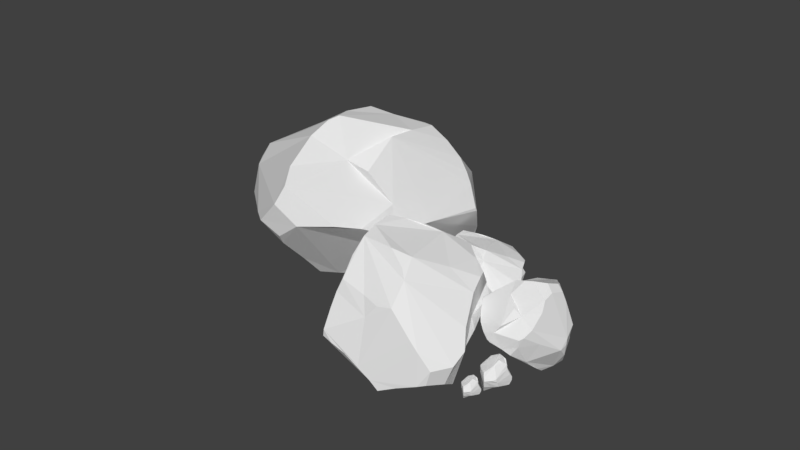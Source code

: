# Source: rocas.blend  (saved by Blender 2.79.0; exported with 4.5.12 LTS)
import bpy
from mathutils import Matrix  # noqa: F401  (used for matrix-valued properties, if any)

bpy.ops.wm.read_factory_settings(use_empty=True)
scene = bpy.context.scene
scene.name = 'Scene'

# ---- collections
col_collection_1 = bpy.data.collections.new('Collection 1'); scene.collection.children.link(col_collection_1)

# ---- world
world_world = bpy.data.worlds.new('World'); scene.world = world_world
world_world.color = (0.05088, 0.05088, 0.05088)
world_world.use_sun_shadow = False
world_world.sun_shadow_jitter_overblur = 0.0
world_world.cycles.sampling_method = 'MANUAL'

# ---- meshes
me_cube_006 = bpy.data.meshes.new('Cube.006')
me_cube_006.from_pydata([(-0.3811, -0.7479, -0.5841), (-0.7214, -0.3315, -0.3455), (-0.4597, -0.4355, 0.7669), (-0.4484, -0.4071, 0.8006), (-0.5236, -0.3502, 0.7578), (-0.4382, 0.4852, 0.6838), (-0.4549, 0.6288, 0.4789), (0.705, -0.2953, -0.3813), (0.3885, -0.717, 0.5216), (0.5473, -0.5906, 0.3352), (0.8638, 0.2945, -0.2821), (0.5705, 0.3756, 0.6671), (0.6227, 0.3313, 0.5918), (-0.4038, -0.06654, -0.8088), (-0.8756, -0.1301, -0.311), (-0.7243, 0.389, -0.2748), (-0.8468, -0.09048, 0.06173), (-0.7748, -0.1249, 0.3782), (-0.3518, 0.8342, -0.04195), (-0.3753, 0.8213, -0.06305), (-0.03758, 0.7223, -0.336), (0.1519, 0.4214, 0.9105), (-0.2341, 0.8344, 0.3497), (0.8129, 0.2435, -0.02888), (0.4024, -0.1126, -0.8836), (0.4174, -0.661, -0.1392), (0.1461, -0.3138, -0.8847), (0.2568, -0.6749, -0.2763), (0.006633, -0.4886, 0.9744), (0.2439, -0.7673, -0.05357), (-0.0006342, -0.9628, 0.05665), (-0.08267, -0.9443, -0.08844), (-0.04402, -0.9344, 0.229), (-0.1387, -0.9194, -0.2757), (0.2562, 0.2774, 0.9767), (0.21, -0.01919, 0.9794), (0.2342, -0.09434, 0.9661), (0.1518, -0.2152, 0.9851), (0.09949, -0.3485, 0.982), (-0.7021, 0.3099, 0.02239), (-0.2776, 0.8424, 0.2145), (-0.399, -0.531, -0.6317), (-0.564, -0.5605, -0.4487), (0.5403, -0.5209, 0.4922), (0.4061, 0.5478, -0.5894), (0.5605, 0.4634, -0.6219), (0.6982, 0.2647, 0.38), (-0.3984, -0.2339, -0.7235), (-0.4767, -0.03077, -0.7457), (-0.6286, 0.03129, -0.6143), (-0.807, 0.1518, -0.4062), (-0.6477, -0.2094, 0.686), (-0.5845, -0.2839, 0.7267), (-0.6797, -0.1881, 0.6513), (-0.5482, 0.5017, 0.5172), (-0.5697, 0.6141, -0.1539), (0.1877, 0.5989, -0.579), (0.09201, 0.654, -0.467), (0.01665, 0.6141, 0.8518), (0.09595, 0.5107, 0.8808), (0.00407, 0.6808, 0.8148), (0.1841, 0.6931, 0.6568), (-0.09103, 0.7537, 0.6731), (0.3373, 0.6858, 0.4967), (-0.1817, 0.8119, 0.4978), (0.5136, 0.4489, 0.1651), (0.4336, 0.5896, 0.05241), (0.2379, 0.6424, -0.242), (0.5469, -0.05086, -0.8344), (0.643, -0.005317, -0.8043), (0.7153, 0.05909, -0.7616), (0.7248, 0.2685, -0.6731), (0.8737, 0.2131, -0.4828), (0.8293, -0.0088, -0.6205), (0.7553, -0.1864, -0.4769), (0.4649, 0.2957, 0.7953), (0.5681, -0.05262, 0.5599), (0.5938, -0.5418, 0.2086), (0.5837, -0.5729, -0.1228), (0.05957, -0.4583, -0.7824), (-0.05579, -0.6152, -0.6939), (-0.1582, -0.7593, -0.6306), (-0.2445, -0.841, -0.582), (-0.195, -0.8835, -0.52), (-0.08856, -0.6444, 0.9556), (-0.2756, -0.5366, 0.8848), (-0.01005, -0.811, 0.7643), (-0.4774, -0.5052, 0.5736), (0.05661, -0.9209, 0.5839), (0.004258, -0.9507, 0.3446), (0.01674, 0.3786, -0.6587), (-0.1088, 0.0276, -0.8938), (0.08532, -0.1334, -0.9416), (0.2003, -0.2016, -0.9645)], [], [(29, 30, 27), (30, 31, 27), (75, 34, 36), (35, 36, 34), (54, 39, 16), (19, 18, 20), (63, 67, 20), (67, 57, 20), (42, 41, 0), (87, 2, 4), (6, 54, 5, 62), (50, 49, 48, 13, 47, 41, 42, 1, 14), (52, 51, 87), (54, 17, 53), (18, 19, 6), (55, 15, 39), (40, 18, 6), (90, 57, 56), (5, 60, 62), (62, 64, 6), (63, 22, 64), (66, 65, 23, 10, 72, 71, 45, 44, 56, 57, 67), (76, 12, 75), (76, 46, 12), (9, 88, 89, 30, 29, 25, 78, 77), (92, 93, 26, 79, 80, 81, 0, 41, 47, 13, 91), (81, 80, 79, 26, 7, 78, 25, 27, 83), (27, 33, 83), (0, 83, 33), (85, 86, 84), (87, 88, 86), (87, 89, 88), (86, 88, 8), (2, 87, 85), (56, 44, 45, 71, 70, 69, 24, 93, 92, 91, 90), (27, 31, 33), (30, 32, 31), (30, 89, 32), (25, 29, 27), (36, 35, 37), (38, 37, 28), (5, 54, 51, 3, 85, 28, 37, 35, 34, 21, 59, 58), (36, 37, 38), (14, 1, 16), (17, 54, 16), (18, 40, 20), (20, 40, 63), (40, 22, 63), (63, 66, 67), (32, 87, 53, 17, 16, 1, 42, 0, 33, 31), (3, 4, 2), (8, 9, 43), (88, 9, 8), (52, 4, 51), (87, 51, 53), (51, 54, 53), (4, 3, 51), (6, 19, 55), (6, 55, 54), (49, 50, 15, 55, 19, 20, 57, 90, 91, 13, 48), (55, 39, 54), (22, 40, 6), (21, 34, 75, 11, 12, 46, 65, 63, 61, 59), (58, 60, 5), (60, 61, 62), (64, 22, 6), (46, 23, 65), (65, 66, 63), (26, 24, 68), (68, 24, 69), (74, 26, 69), (26, 68, 69), (70, 71, 73), (69, 73, 74), (73, 71, 72), (26, 74, 7), (75, 36, 38, 28, 84, 86, 8, 43, 76), (75, 12, 11), (76, 43, 77, 78, 7, 74, 73, 72, 10, 23, 46), (9, 77, 43), (81, 82, 0), (83, 82, 81), (0, 82, 83), (84, 28, 85), (85, 87, 86), (3, 2, 85), (24, 26, 93), (52, 87, 4), (59, 61, 60, 58), (61, 63, 64, 62), (73, 69, 70), (89, 87, 32), (39, 15, 50, 14, 16)])
_uv = me_cube_006.uv_layers.new(name='UVMap')
_uv.uv.foreach_set('vector', [0.4891, 0.8308, 0.5077, 0.8727, 0.4549, 0.8254, 0.5077, 0.8727, 0.4872, 0.8838, 0.4549, 0.8254, 0.6579, 0.5809, 0.7051, 0.5894, 0.7015, 0.6344, 0.7172, 0.6277, 0.7015, 0.6344, 0.7051, 0.5894, 0.5491, 0.1839, 0.505, 0.183, 0.5019, 0.1129, 0.486, 0.3105, 0.4947, 0.3171, 0.4416, 0.3458, 0.551, 0.4304, 0.4641, 0.4245, 0.4416, 0.3458, 0.4641, 0.4245, 0.448, 0.375, 0.4416, 0.3458, 0.1704, 0.7048, 0.1969, 0.697, 0.203, 0.7186, 0.5857, 0.9431, 0.6071, 0.9349, 0.6058, 0.9459, 0.8125, 0.5322, 0.8328, 0.5613, 0.8059, 0.5646, 0.7599, 0.5354, 0.1354, 0.6049, 0.1614, 0.6211, 0.1855, 0.6282, 0.1984, 0.6348, 0.1951, 0.6571, 0.1969, 0.697, 0.1704, 0.7048, 0.139, 0.669, 0.4539, 0.108, 0.83, 0.6682, 0.8345, 0.653, 0.8424, 0.6775, 0.8328, 0.5613, 0.8688, 0.6425, 0.8411, 0.6509, 0.4947, 0.3171, 0.486, 0.3105, 0.5518, 0.2831, 0.4762, 0.2593, 0.4555, 0.1965, 0.505, 0.183, 0.531, 0.3297, 0.4947, 0.3171, 0.5514, 0.3074, 0.2589, 0.5669, 0.2627, 0.5219, 0.277, 0.537, 0.8059, 0.5646, 0.7472, 0.5466, 0.7599, 0.5354, 0.7599, 0.5354, 0.7718, 0.5173, 0.8125, 0.5322, 0.7045, 0.5288, 0.7773, 0.5081, 0.7718, 0.5173, 0.5096, 0.4763, 0.5319, 0.514, 0.4965, 0.5777, 0.3681, 0.5715, 0.4195, 0.587, 0.3453, 0.5728, 0.3311, 0.5612, 0.3098, 0.5471, 0.277, 0.537, 0.2627, 0.5219, 0.4641, 0.4245, 0.6204, 0.6329, 0.6204, 0.57, 0.6579, 0.5809, 0.6204, 0.6329, 0.581, 0.5691, 0.6204, 0.57, 0.5504, 0.7588, 0.5498, 0.8262, 0.5449, 0.8715, 0.5077, 0.8727, 0.4891, 0.8308, 0.4773, 0.7899, 0.4791, 0.7499, 0.5335, 0.7416, 0.2666, 0.6423, 0.2845, 0.65, 0.2795, 0.6664, 0.2617, 0.6859, 0.2427, 0.7051, 0.2306, 0.7191, 0.203, 0.7186, 0.1969, 0.697, 0.1951, 0.6571, 0.1984, 0.6348, 0.2389, 0.622, 0.2306, 0.7191, 0.2427, 0.7051, 0.2617, 0.6859, 0.334, 0.6743, 0.4192, 0.6874, 0.4791, 0.7499, 0.4773, 0.7899, 0.282, 0.7421, 0.2284, 0.7335, 0.282, 0.7421, 0.232, 0.7457, 0.2284, 0.7335, 0.203, 0.7186, 0.2284, 0.7335, 0.2094, 0.7365, 0.79, 0.6937, 0.7529, 0.7145, 0.7597, 0.6953, 0.8016, 0.7209, 0.7442, 0.7314, 0.7529, 0.7145, 0.8016, 0.7209, 0.7456, 0.7452, 0.7442, 0.7314, 0.7529, 0.7145, 0.7442, 0.7314, 0.6994, 0.7193, 0.8081, 0.6984, 0.8016, 0.7209, 0.79, 0.6937, 0.277, 0.537, 0.3098, 0.5471, 0.3664, 0.5714, 0.3817, 0.5876, 0.3729, 0.6171, 0.3588, 0.6263, 0.32, 0.6411, 0.2845, 0.65, 0.2666, 0.6423, 0.2389, 0.622, 0.2589, 0.5669, 0.4549, 0.8254, 0.4872, 0.8838, 0.4615, 0.8909, 0.5077, 0.8727, 0.5336, 0.8786, 0.4872, 0.8838, 0.5077, 0.8727, 0.5449, 0.8715, 0.5336, 0.8786, 0.4773, 0.7899, 0.4891, 0.8308, 0.4549, 0.8254, 0.7015, 0.6344, 0.7172, 0.6277, 0.7228, 0.6524, 0.7338, 0.6668, 0.7228, 0.6524, 0.748, 0.6825, 0.8059, 0.5646, 0.8328, 0.5613, 0.8345, 0.653, 0.8177, 0.6869, 0.79, 0.6937, 0.748, 0.6825, 0.7228, 0.6524, 0.7172, 0.6277, 0.7051, 0.5894, 0.7209, 0.5732, 0.7314, 0.5648, 0.7451, 0.5542, 0.7015, 0.6344, 0.7228, 0.6524, 0.7338, 0.6668, 0.4539, 0.108, 0.4494, 0.08404, 0.5019, 0.1129, 0.5473, 0.1068, 0.5491, 0.1839, 0.5019, 0.1129, 0.4947, 0.3171, 0.531, 0.3297, 0.4416, 0.3458, 0.4416, 0.3458, 0.531, 0.3297, 0.551, 0.4304, 0.531, 0.3297, 0.55, 0.3369, 0.551, 0.4304, 0.551, 0.4304, 0.5096, 0.4763, 0.4641, 0.4245, 0.5771, 0.922, 0.8424, 0.6775, 0.8411, 0.6509, 0.5473, 0.1068, 0.5012, 0.9983, 0.139, 0.669, 0.1704, 0.7048, 0.203, 0.7186, 0.4615, 0.8909, 0.4872, 0.8838, 0.6122, 0.9358, 0.6058, 0.9459, 0.6071, 0.9349, 0.6994, 0.7193, 0.6708, 0.716, 0.6682, 0.7006, 0.7442, 0.7314, 0.6708, 0.716, 0.6994, 0.7193, 0.83, 0.6682, 0.8259, 0.6812, 0.8345, 0.653, 0.8424, 0.6775, 0.8345, 0.653, 0.8411, 0.6509, 0.8345, 0.653, 0.8328, 0.5613, 0.8411, 0.6509, 0.8259, 0.6812, 0.8177, 0.6869, 0.8345, 0.653, 0.5518, 0.2831, 0.486, 0.3105, 0.4762, 0.2593, 0.5518, 0.2831, 0.4762, 0.2593, 0.5497, 0.2357, 0.1614, 0.6211, 0.1354, 0.6049, 0.4555, 0.1965, 0.4762, 0.2593, 0.486, 0.3105, 0.2334, 0.506, 0.2627, 0.5219, 0.2589, 0.5669, 0.2389, 0.622, 0.1984, 0.6348, 0.1855, 0.6282, 0.4762, 0.2593, 0.505, 0.183, 0.5497, 0.2357, 0.55, 0.3369, 0.531, 0.3297, 0.5514, 0.3074, 0.7209, 0.5732, 0.7051, 0.5894, 0.6646, 0.573, 0.6639, 0.57, 0.6555, 0.5729, 0.638, 0.5722, 0.6616, 0.5405, 0.7045, 0.5288, 0.7251, 0.5371, 0.7314, 0.5648, 0.7451, 0.5542, 0.7472, 0.5466, 0.8059, 0.5646, 0.7472, 0.5466, 0.7251, 0.5371, 0.7599, 0.5354, 0.7718, 0.5173, 0.7773, 0.5081, 0.8125, 0.5322, 0.581, 0.5691, 0.4965, 0.5777, 0.5319, 0.514, 0.5319, 0.514, 0.5096, 0.4763, 0.551, 0.4304, 0.2795, 0.6664, 0.32, 0.6411, 0.3435, 0.6327, 0.3435, 0.6327, 0.32, 0.6411, 0.3588, 0.6263, 0.4086, 0.6576, 0.2795, 0.6664, 0.3588, 0.6263, 0.2795, 0.6664, 0.3435, 0.6327, 0.3588, 0.6263, 0.3729, 0.6171, 0.3817, 0.5876, 0.3998, 0.6257, 0.3588, 0.6263, 0.3998, 0.6257, 0.4086, 0.6576, 0.3998, 0.6257, 0.3817, 0.5876, 0.4195, 0.587, 0.2795, 0.6664, 0.4086, 0.6576, 0.4192, 0.6874, 0.6579, 0.5809, 0.7015, 0.6344, 0.7338, 0.6668, 0.748, 0.6825, 0.7597, 0.6953, 0.7529, 0.7145, 0.6994, 0.7193, 0.6105, 0.6824, 0.6204, 0.6329, 0.6579, 0.5809, 0.6204, 0.57, 0.6358, 0.5717, 0.6204, 0.6329, 0.57, 0.7092, 0.5335, 0.7416, 0.4791, 0.7499, 0.4192, 0.6874, 0.4086, 0.6576, 0.3998, 0.6257, 0.4195, 0.587, 0.4483, 0.5722, 0.4965, 0.5777, 0.581, 0.5691, 0.5504, 0.7588, 0.5335, 0.7416, 0.5573, 0.7398, 0.2306, 0.7191, 0.221, 0.7263, 0.203, 0.7186, 0.2284, 0.7335, 0.221, 0.7263, 0.2306, 0.7191, 0.203, 0.7186, 0.221, 0.7263, 0.2284, 0.7335, 0.7597, 0.6953, 0.748, 0.6825, 0.79, 0.6937, 0.79, 0.6937, 0.8016, 0.7209, 0.7529, 0.7145, 0.8177, 0.6869, 0.8081, 0.6984, 0.79, 0.6937, 0.32, 0.6411, 0.2795, 0.6664, 0.2845, 0.65, 0.83, 0.6682, 0.8424, 0.6775, 0.8259, 0.6812, 0.7314, 0.5648, 0.7251, 0.5371, 0.7472, 0.5466, 0.7451, 0.5542, 0.7251, 0.5371, 0.7045, 0.5288, 0.7718, 0.5173, 0.7599, 0.5354, 0.3998, 0.6257, 0.3588, 0.6263, 0.3729, 0.6171, 0.7456, 0.7452, 0.8016, 0.7209, 0.7577, 0.7487, 0.505, 0.183, 0.4555, 0.1965, 0.4484, 0.1535, 0.4539, 0.108, 0.5019, 0.1129])
me_cube_006.use_remesh_preserve_volume = False
me_cube_006.use_remesh_preserve_attributes = False
me_cube_006.use_mirror_vertex_groups = False
me_cube_006.update()
me_cube_005 = bpy.data.meshes.new('Cube.005')
me_cube_005.from_pydata([(-0.3811, -0.7479, -0.5841), (-0.7214, -0.3315, -0.3455), (-0.4597, -0.4355, 0.7669), (-0.4484, -0.4071, 0.8006), (-0.5236, -0.3502, 0.7578), (-0.4382, 0.4852, 0.6838), (-0.4549, 0.6288, 0.4789), (0.705, -0.2953, -0.3813), (0.3885, -0.717, 0.5216), (0.5473, -0.5906, 0.3352), (0.8638, 0.2945, -0.2821), (0.5705, 0.3756, 0.6671), (0.6227, 0.3313, 0.5918), (-0.4038, -0.06654, -0.8088), (-0.8756, -0.1301, -0.311), (-0.7243, 0.389, -0.2748), (-0.8468, -0.09048, 0.06173), (-0.7748, -0.1249, 0.3782), (-0.3518, 0.8342, -0.04195), (-0.3753, 0.8213, -0.06305), (-0.03758, 0.7223, -0.336), (0.1519, 0.4214, 0.9105), (-0.2341, 0.8344, 0.3497), (0.8129, 0.2435, -0.02888), (0.4024, -0.1126, -0.8836), (0.4174, -0.661, -0.1392), (0.1461, -0.3138, -0.8847), (0.2568, -0.6749, -0.2763), (0.006633, -0.4886, 0.9744), (0.2439, -0.7673, -0.05357), (-0.0006342, -0.9628, 0.05665), (-0.08267, -0.9443, -0.08844), (-0.04402, -0.9344, 0.229), (-0.1387, -0.9194, -0.2757), (0.2562, 0.2774, 0.9767), (0.21, -0.01919, 0.9794), (0.2342, -0.09434, 0.9661), (0.1518, -0.2152, 0.9851), (0.09949, -0.3485, 0.982), (-0.7021, 0.3099, 0.02239), (-0.2776, 0.8424, 0.2145), (-0.399, -0.531, -0.6317), (-0.564, -0.5605, -0.4487), (0.5403, -0.5209, 0.4922), (0.4061, 0.5478, -0.5894), (0.5605, 0.4634, -0.6219), (0.6982, 0.2647, 0.38), (-0.3984, -0.2339, -0.7235), (-0.4767, -0.03077, -0.7457), (-0.6286, 0.03129, -0.6143), (-0.807, 0.1518, -0.4062), (-0.6477, -0.2094, 0.686), (-0.5845, -0.2839, 0.7267), (-0.6797, -0.1881, 0.6513), (-0.5482, 0.5017, 0.5172), (-0.5697, 0.6141, -0.1539), (0.1877, 0.5989, -0.579), (0.09201, 0.654, -0.467), (0.01665, 0.6141, 0.8518), (0.09595, 0.5107, 0.8808), (0.00407, 0.6808, 0.8148), (0.1841, 0.6931, 0.6568), (-0.09103, 0.7537, 0.6731), (0.3373, 0.6858, 0.4967), (-0.1817, 0.8119, 0.4978), (0.5136, 0.4489, 0.1651), (0.4336, 0.5896, 0.05241), (0.2379, 0.6424, -0.242), (0.5469, -0.05086, -0.8344), (0.643, -0.005317, -0.8043), (0.7153, 0.05909, -0.7616), (0.7248, 0.2685, -0.6731), (0.8737, 0.2131, -0.4828), (0.8293, -0.0088, -0.6205), (0.7553, -0.1864, -0.4769), (0.4649, 0.2957, 0.7953), (0.5681, -0.05262, 0.5599), (0.5938, -0.5418, 0.2086), (0.5837, -0.5729, -0.1228), (0.05957, -0.4583, -0.7824), (-0.05579, -0.6152, -0.6939), (-0.1582, -0.7593, -0.6306), (-0.2445, -0.841, -0.582), (-0.195, -0.8835, -0.52), (-0.08856, -0.6444, 0.9556), (-0.2756, -0.5366, 0.8848), (-0.01005, -0.811, 0.7643), (-0.4774, -0.5052, 0.5736), (0.05661, -0.9209, 0.5839), (0.004258, -0.9507, 0.3446), (0.01674, 0.3786, -0.6587), (-0.1088, 0.0276, -0.8938), (0.08532, -0.1334, -0.9416), (0.2003, -0.2016, -0.9645)], [], [(29, 30, 27), (30, 31, 27), (75, 34, 36), (35, 36, 34), (54, 39, 16), (19, 18, 20), (63, 67, 20), (67, 57, 20), (42, 41, 0), (87, 2, 4), (6, 54, 5, 62), (50, 49, 48, 13, 47, 41, 42, 1, 14), (52, 51, 87), (54, 17, 53), (18, 19, 6), (55, 15, 39), (40, 18, 6), (90, 57, 56), (5, 60, 62), (62, 64, 6), (63, 22, 64), (66, 65, 23, 10, 72, 71, 45, 44, 56, 57, 67), (76, 12, 75), (76, 46, 12), (9, 88, 89, 30, 29, 25, 78, 77), (92, 93, 26, 79, 80, 81, 0, 41, 47, 13, 91), (81, 80, 79, 26, 7, 78, 25, 27, 83), (27, 33, 83), (0, 83, 33), (85, 86, 84), (87, 88, 86), (87, 89, 88), (86, 88, 8), (2, 87, 85), (56, 44, 45, 71, 70, 69, 24, 93, 92, 91, 90), (27, 31, 33), (30, 32, 31), (30, 89, 32), (25, 29, 27), (36, 35, 37), (38, 37, 28), (5, 54, 51, 3, 85, 28, 37, 35, 34, 21, 59, 58), (36, 37, 38), (14, 1, 16), (17, 54, 16), (18, 40, 20), (20, 40, 63), (40, 22, 63), (63, 66, 67), (32, 87, 53, 17, 16, 1, 42, 0, 33, 31), (3, 4, 2), (8, 9, 43), (88, 9, 8), (52, 4, 51), (87, 51, 53), (51, 54, 53), (4, 3, 51), (6, 19, 55), (6, 55, 54), (49, 50, 15, 55, 19, 20, 57, 90, 91, 13, 48), (55, 39, 54), (22, 40, 6), (21, 34, 75, 11, 12, 46, 65, 63, 61, 59), (58, 60, 5), (60, 61, 62), (64, 22, 6), (46, 23, 65), (65, 66, 63), (26, 24, 68), (68, 24, 69), (74, 26, 69), (26, 68, 69), (70, 71, 73), (69, 73, 74), (73, 71, 72), (26, 74, 7), (75, 36, 38, 28, 84, 86, 8, 43, 76), (75, 12, 11), (76, 43, 77, 78, 7, 74, 73, 72, 10, 23, 46), (9, 77, 43), (81, 82, 0), (83, 82, 81), (0, 82, 83), (84, 28, 85), (85, 87, 86), (3, 2, 85), (24, 26, 93), (52, 87, 4), (59, 61, 60, 58), (61, 63, 64, 62), (73, 69, 70), (89, 87, 32), (39, 15, 50, 14, 16)])
_uv = me_cube_005.uv_layers.new(name='UVMap')
_uv.uv.foreach_set('vector', [0.4891, 0.8308, 0.5077, 0.8727, 0.4549, 0.8254, 0.5077, 0.8727, 0.4872, 0.8838, 0.4549, 0.8254, 0.6579, 0.5809, 0.7051, 0.5894, 0.7015, 0.6344, 0.7172, 0.6277, 0.7015, 0.6344, 0.7051, 0.5894, 0.5491, 0.1839, 0.505, 0.183, 0.5019, 0.1129, 0.486, 0.3105, 0.4947, 0.3171, 0.4416, 0.3458, 0.551, 0.4304, 0.4641, 0.4245, 0.4416, 0.3458, 0.4641, 0.4245, 0.448, 0.375, 0.4416, 0.3458, 0.1704, 0.7048, 0.1969, 0.697, 0.203, 0.7186, 0.5857, 0.9431, 0.6071, 0.9349, 0.6058, 0.9459, 0.8125, 0.5322, 0.8328, 0.5613, 0.8059, 0.5646, 0.7599, 0.5354, 0.1354, 0.6049, 0.1614, 0.6211, 0.1855, 0.6282, 0.1984, 0.6348, 0.1951, 0.6571, 0.1969, 0.697, 0.1704, 0.7048, 0.139, 0.669, 0.4539, 0.108, 0.83, 0.6682, 0.8345, 0.653, 0.8424, 0.6775, 0.8328, 0.5613, 0.8688, 0.6425, 0.8411, 0.6509, 0.4947, 0.3171, 0.486, 0.3105, 0.5518, 0.2831, 0.4762, 0.2593, 0.4555, 0.1965, 0.505, 0.183, 0.531, 0.3297, 0.4947, 0.3171, 0.5514, 0.3074, 0.2589, 0.5669, 0.2627, 0.5219, 0.277, 0.537, 0.8059, 0.5646, 0.7472, 0.5466, 0.7599, 0.5354, 0.7599, 0.5354, 0.7718, 0.5173, 0.8125, 0.5322, 0.7045, 0.5288, 0.7773, 0.5081, 0.7718, 0.5173, 0.5096, 0.4763, 0.5319, 0.514, 0.4965, 0.5777, 0.3681, 0.5715, 0.4195, 0.587, 0.3453, 0.5728, 0.3311, 0.5612, 0.3098, 0.5471, 0.277, 0.537, 0.2627, 0.5219, 0.4641, 0.4245, 0.6204, 0.6329, 0.6204, 0.57, 0.6579, 0.5809, 0.6204, 0.6329, 0.581, 0.5691, 0.6204, 0.57, 0.5504, 0.7588, 0.5498, 0.8262, 0.5449, 0.8715, 0.5077, 0.8727, 0.4891, 0.8308, 0.4773, 0.7899, 0.4791, 0.7499, 0.5335, 0.7416, 0.2666, 0.6423, 0.2845, 0.65, 0.2795, 0.6664, 0.2617, 0.6859, 0.2427, 0.7051, 0.2306, 0.7191, 0.203, 0.7186, 0.1969, 0.697, 0.1951, 0.6571, 0.1984, 0.6348, 0.2389, 0.622, 0.2306, 0.7191, 0.2427, 0.7051, 0.2617, 0.6859, 0.334, 0.6743, 0.4192, 0.6874, 0.4791, 0.7499, 0.4773, 0.7899, 0.282, 0.7421, 0.2284, 0.7335, 0.282, 0.7421, 0.232, 0.7457, 0.2284, 0.7335, 0.203, 0.7186, 0.2284, 0.7335, 0.2094, 0.7365, 0.79, 0.6937, 0.7529, 0.7145, 0.7597, 0.6953, 0.8016, 0.7209, 0.7442, 0.7314, 0.7529, 0.7145, 0.8016, 0.7209, 0.7456, 0.7452, 0.7442, 0.7314, 0.7529, 0.7145, 0.7442, 0.7314, 0.6994, 0.7193, 0.8081, 0.6984, 0.8016, 0.7209, 0.79, 0.6937, 0.277, 0.537, 0.3098, 0.5471, 0.3664, 0.5714, 0.3817, 0.5876, 0.3729, 0.6171, 0.3588, 0.6263, 0.32, 0.6411, 0.2845, 0.65, 0.2666, 0.6423, 0.2389, 0.622, 0.2589, 0.5669, 0.4549, 0.8254, 0.4872, 0.8838, 0.4615, 0.8909, 0.5077, 0.8727, 0.5336, 0.8786, 0.4872, 0.8838, 0.5077, 0.8727, 0.5449, 0.8715, 0.5336, 0.8786, 0.4773, 0.7899, 0.4891, 0.8308, 0.4549, 0.8254, 0.7015, 0.6344, 0.7172, 0.6277, 0.7228, 0.6524, 0.7338, 0.6668, 0.7228, 0.6524, 0.748, 0.6825, 0.8059, 0.5646, 0.8328, 0.5613, 0.8345, 0.653, 0.8177, 0.6869, 0.79, 0.6937, 0.748, 0.6825, 0.7228, 0.6524, 0.7172, 0.6277, 0.7051, 0.5894, 0.7209, 0.5732, 0.7314, 0.5648, 0.7451, 0.5542, 0.7015, 0.6344, 0.7228, 0.6524, 0.7338, 0.6668, 0.4539, 0.108, 0.4494, 0.08404, 0.5019, 0.1129, 0.5473, 0.1068, 0.5491, 0.1839, 0.5019, 0.1129, 0.4947, 0.3171, 0.531, 0.3297, 0.4416, 0.3458, 0.4416, 0.3458, 0.531, 0.3297, 0.551, 0.4304, 0.531, 0.3297, 0.55, 0.3369, 0.551, 0.4304, 0.551, 0.4304, 0.5096, 0.4763, 0.4641, 0.4245, 0.5771, 0.922, 0.8424, 0.6775, 0.8411, 0.6509, 0.5473, 0.1068, 0.5012, 0.9983, 0.139, 0.669, 0.1704, 0.7048, 0.203, 0.7186, 0.4615, 0.8909, 0.4872, 0.8838, 0.6122, 0.9358, 0.6058, 0.9459, 0.6071, 0.9349, 0.6994, 0.7193, 0.6708, 0.716, 0.6682, 0.7006, 0.7442, 0.7314, 0.6708, 0.716, 0.6994, 0.7193, 0.83, 0.6682, 0.8259, 0.6812, 0.8345, 0.653, 0.8424, 0.6775, 0.8345, 0.653, 0.8411, 0.6509, 0.8345, 0.653, 0.8328, 0.5613, 0.8411, 0.6509, 0.8259, 0.6812, 0.8177, 0.6869, 0.8345, 0.653, 0.5518, 0.2831, 0.486, 0.3105, 0.4762, 0.2593, 0.5518, 0.2831, 0.4762, 0.2593, 0.5497, 0.2357, 0.1614, 0.6211, 0.1354, 0.6049, 0.4555, 0.1965, 0.4762, 0.2593, 0.486, 0.3105, 0.2334, 0.506, 0.2627, 0.5219, 0.2589, 0.5669, 0.2389, 0.622, 0.1984, 0.6348, 0.1855, 0.6282, 0.4762, 0.2593, 0.505, 0.183, 0.5497, 0.2357, 0.55, 0.3369, 0.531, 0.3297, 0.5514, 0.3074, 0.7209, 0.5732, 0.7051, 0.5894, 0.6646, 0.573, 0.6639, 0.57, 0.6555, 0.5729, 0.638, 0.5722, 0.6616, 0.5405, 0.7045, 0.5288, 0.7251, 0.5371, 0.7314, 0.5648, 0.7451, 0.5542, 0.7472, 0.5466, 0.8059, 0.5646, 0.7472, 0.5466, 0.7251, 0.5371, 0.7599, 0.5354, 0.7718, 0.5173, 0.7773, 0.5081, 0.8125, 0.5322, 0.581, 0.5691, 0.4965, 0.5777, 0.5319, 0.514, 0.5319, 0.514, 0.5096, 0.4763, 0.551, 0.4304, 0.2795, 0.6664, 0.32, 0.6411, 0.3435, 0.6327, 0.3435, 0.6327, 0.32, 0.6411, 0.3588, 0.6263, 0.4086, 0.6576, 0.2795, 0.6664, 0.3588, 0.6263, 0.2795, 0.6664, 0.3435, 0.6327, 0.3588, 0.6263, 0.3729, 0.6171, 0.3817, 0.5876, 0.3998, 0.6257, 0.3588, 0.6263, 0.3998, 0.6257, 0.4086, 0.6576, 0.3998, 0.6257, 0.3817, 0.5876, 0.4195, 0.587, 0.2795, 0.6664, 0.4086, 0.6576, 0.4192, 0.6874, 0.6579, 0.5809, 0.7015, 0.6344, 0.7338, 0.6668, 0.748, 0.6825, 0.7597, 0.6953, 0.7529, 0.7145, 0.6994, 0.7193, 0.6105, 0.6824, 0.6204, 0.6329, 0.6579, 0.5809, 0.6204, 0.57, 0.6358, 0.5717, 0.6204, 0.6329, 0.57, 0.7092, 0.5335, 0.7416, 0.4791, 0.7499, 0.4192, 0.6874, 0.4086, 0.6576, 0.3998, 0.6257, 0.4195, 0.587, 0.4483, 0.5722, 0.4965, 0.5777, 0.581, 0.5691, 0.5504, 0.7588, 0.5335, 0.7416, 0.5573, 0.7398, 0.2306, 0.7191, 0.221, 0.7263, 0.203, 0.7186, 0.2284, 0.7335, 0.221, 0.7263, 0.2306, 0.7191, 0.203, 0.7186, 0.221, 0.7263, 0.2284, 0.7335, 0.7597, 0.6953, 0.748, 0.6825, 0.79, 0.6937, 0.79, 0.6937, 0.8016, 0.7209, 0.7529, 0.7145, 0.8177, 0.6869, 0.8081, 0.6984, 0.79, 0.6937, 0.32, 0.6411, 0.2795, 0.6664, 0.2845, 0.65, 0.83, 0.6682, 0.8424, 0.6775, 0.8259, 0.6812, 0.7314, 0.5648, 0.7251, 0.5371, 0.7472, 0.5466, 0.7451, 0.5542, 0.7251, 0.5371, 0.7045, 0.5288, 0.7718, 0.5173, 0.7599, 0.5354, 0.3998, 0.6257, 0.3588, 0.6263, 0.3729, 0.6171, 0.7456, 0.7452, 0.8016, 0.7209, 0.7577, 0.7487, 0.505, 0.183, 0.4555, 0.1965, 0.4484, 0.1535, 0.4539, 0.108, 0.5019, 0.1129])
me_cube_005.use_remesh_preserve_volume = False
me_cube_005.use_remesh_preserve_attributes = False
me_cube_005.use_mirror_vertex_groups = False
me_cube_005.update()
me_cube_003 = bpy.data.meshes.new('Cube.003')
me_cube_003.from_pydata([(-0.3811, -0.7479, -0.5841), (-0.7214, -0.3315, -0.3455), (-0.4597, -0.4355, 0.7669), (-0.4484, -0.4071, 0.8006), (-0.5236, -0.3502, 0.7578), (-0.4382, 0.4852, 0.6838), (-0.4549, 0.6288, 0.4789), (0.705, -0.2953, -0.3813), (0.3885, -0.717, 0.5216), (0.5473, -0.5906, 0.3352), (0.8638, 0.2945, -0.2821), (0.5705, 0.3756, 0.6671), (0.6227, 0.3313, 0.5918), (-0.4038, -0.06654, -0.8088), (-0.8756, -0.1301, -0.311), (-0.7243, 0.389, -0.2748), (-0.8468, -0.09048, 0.06173), (-0.7748, -0.1249, 0.3782), (-0.3518, 0.8342, -0.04195), (-0.3753, 0.8213, -0.06305), (-0.03758, 0.7223, -0.336), (0.1519, 0.4214, 0.9105), (-0.2341, 0.8344, 0.3497), (0.8129, 0.2435, -0.02888), (0.4024, -0.1126, -0.8836), (0.4174, -0.661, -0.1392), (0.1461, -0.3138, -0.8847), (0.2568, -0.6749, -0.2763), (0.006633, -0.4886, 0.9744), (0.2439, -0.7673, -0.05357), (-0.0006342, -0.9628, 0.05665), (-0.08267, -0.9443, -0.08844), (-0.04402, -0.9344, 0.229), (-0.1387, -0.9194, -0.2757), (0.2562, 0.2774, 0.9767), (0.21, -0.01919, 0.9794), (0.2342, -0.09434, 0.9661), (0.1518, -0.2152, 0.9851), (0.09949, -0.3485, 0.982), (-0.7021, 0.3099, 0.02239), (-0.2776, 0.8424, 0.2145), (-0.399, -0.531, -0.6317), (-0.564, -0.5605, -0.4487), (0.5403, -0.5209, 0.4922), (0.4061, 0.5478, -0.5894), (0.5605, 0.4634, -0.6219), (0.6982, 0.2647, 0.38), (-0.3984, -0.2339, -0.7235), (-0.4767, -0.03077, -0.7457), (-0.6286, 0.03129, -0.6143), (-0.807, 0.1518, -0.4062), (-0.6477, -0.2094, 0.686), (-0.5845, -0.2839, 0.7267), (-0.6797, -0.1881, 0.6513), (-0.5482, 0.5017, 0.5172), (-0.5697, 0.6141, -0.1539), (0.1877, 0.5989, -0.579), (0.09201, 0.654, -0.467), (0.01665, 0.6141, 0.8518), (0.09595, 0.5107, 0.8808), (0.00407, 0.6808, 0.8148), (0.1841, 0.6931, 0.6568), (-0.09103, 0.7537, 0.6731), (0.3373, 0.6858, 0.4967), (-0.1817, 0.8119, 0.4978), (0.5136, 0.4489, 0.1651), (0.4336, 0.5896, 0.05241), (0.2379, 0.6424, -0.242), (0.5469, -0.05086, -0.8344), (0.643, -0.005317, -0.8043), (0.7153, 0.05909, -0.7616), (0.7248, 0.2685, -0.6731), (0.8737, 0.2131, -0.4828), (0.8293, -0.0088, -0.6205), (0.7553, -0.1864, -0.4769), (0.4649, 0.2957, 0.7953), (0.5681, -0.05262, 0.5599), (0.5938, -0.5418, 0.2086), (0.5837, -0.5729, -0.1228), (0.05957, -0.4583, -0.7824), (-0.05579, -0.6152, -0.6939), (-0.1582, -0.7593, -0.6306), (-0.2445, -0.841, -0.582), (-0.195, -0.8835, -0.52), (-0.08856, -0.6444, 0.9556), (-0.2756, -0.5366, 0.8848), (-0.01005, -0.811, 0.7643), (-0.4774, -0.5052, 0.5736), (0.05661, -0.9209, 0.5839), (0.004258, -0.9507, 0.3446), (0.01674, 0.3786, -0.6587), (-0.1088, 0.0276, -0.8938), (0.08532, -0.1334, -0.9416), (0.2003, -0.2016, -0.9645)], [], [(29, 30, 27), (30, 31, 27), (75, 34, 36), (35, 36, 34), (54, 39, 16), (19, 18, 20), (63, 67, 20), (67, 57, 20), (42, 41, 0), (87, 2, 4), (6, 54, 5, 62), (50, 49, 48, 13, 47, 41, 42, 1, 14), (52, 51, 87), (54, 17, 53), (18, 19, 6), (55, 15, 39), (40, 18, 6), (90, 57, 56), (5, 60, 62), (62, 64, 6), (63, 22, 64), (66, 65, 23, 10, 72, 71, 45, 44, 56, 57, 67), (76, 12, 75), (76, 46, 12), (9, 88, 89, 30, 29, 25, 78, 77), (92, 93, 26, 79, 80, 81, 0, 41, 47, 13, 91), (81, 80, 79, 26, 7, 78, 25, 27, 83), (27, 33, 83), (0, 83, 33), (85, 86, 84), (87, 88, 86), (87, 89, 88), (86, 88, 8), (2, 87, 85), (56, 44, 45, 71, 70, 69, 24, 93, 92, 91, 90), (27, 31, 33), (30, 32, 31), (30, 89, 32), (25, 29, 27), (36, 35, 37), (38, 37, 28), (5, 54, 51, 3, 85, 28, 37, 35, 34, 21, 59, 58), (36, 37, 38), (14, 1, 16), (17, 54, 16), (18, 40, 20), (20, 40, 63), (40, 22, 63), (63, 66, 67), (32, 87, 53, 17, 16, 1, 42, 0, 33, 31), (3, 4, 2), (8, 9, 43), (88, 9, 8), (52, 4, 51), (87, 51, 53), (51, 54, 53), (4, 3, 51), (6, 19, 55), (6, 55, 54), (49, 50, 15, 55, 19, 20, 57, 90, 91, 13, 48), (55, 39, 54), (22, 40, 6), (21, 34, 75, 11, 12, 46, 65, 63, 61, 59), (58, 60, 5), (60, 61, 62), (64, 22, 6), (46, 23, 65), (65, 66, 63), (26, 24, 68), (68, 24, 69), (74, 26, 69), (26, 68, 69), (70, 71, 73), (69, 73, 74), (73, 71, 72), (26, 74, 7), (75, 36, 38, 28, 84, 86, 8, 43, 76), (75, 12, 11), (76, 43, 77, 78, 7, 74, 73, 72, 10, 23, 46), (9, 77, 43), (81, 82, 0), (83, 82, 81), (0, 82, 83), (84, 28, 85), (85, 87, 86), (3, 2, 85), (24, 26, 93), (52, 87, 4), (59, 61, 60, 58), (61, 63, 64, 62), (73, 69, 70), (89, 87, 32), (39, 15, 50, 14, 16)])
_uv = me_cube_003.uv_layers.new(name='UVMap')
_uv.uv.foreach_set('vector', [0.4891, 0.8308, 0.5077, 0.8727, 0.4549, 0.8254, 0.5077, 0.8727, 0.4872, 0.8838, 0.4549, 0.8254, 0.6579, 0.5809, 0.7051, 0.5894, 0.7015, 0.6344, 0.7172, 0.6277, 0.7015, 0.6344, 0.7051, 0.5894, 0.5491, 0.1839, 0.505, 0.183, 0.5019, 0.1129, 0.486, 0.3105, 0.4947, 0.3171, 0.4416, 0.3458, 0.551, 0.4304, 0.4641, 0.4245, 0.4416, 0.3458, 0.4641, 0.4245, 0.448, 0.375, 0.4416, 0.3458, 0.1704, 0.7048, 0.1969, 0.697, 0.203, 0.7186, 0.5857, 0.9431, 0.6071, 0.9349, 0.6058, 0.9459, 0.8125, 0.5322, 0.8328, 0.5613, 0.8059, 0.5646, 0.7599, 0.5354, 0.1354, 0.6049, 0.1614, 0.6211, 0.1855, 0.6282, 0.1984, 0.6348, 0.1951, 0.6571, 0.1969, 0.697, 0.1704, 0.7048, 0.139, 0.669, 0.4539, 0.108, 0.83, 0.6682, 0.8345, 0.653, 0.8424, 0.6775, 0.8328, 0.5613, 0.8688, 0.6425, 0.8411, 0.6509, 0.4947, 0.3171, 0.486, 0.3105, 0.5518, 0.2831, 0.4762, 0.2593, 0.4555, 0.1965, 0.505, 0.183, 0.531, 0.3297, 0.4947, 0.3171, 0.5514, 0.3074, 0.2589, 0.5669, 0.2627, 0.5219, 0.277, 0.537, 0.8059, 0.5646, 0.7472, 0.5466, 0.7599, 0.5354, 0.7599, 0.5354, 0.7718, 0.5173, 0.8125, 0.5322, 0.7045, 0.5288, 0.7773, 0.5081, 0.7718, 0.5173, 0.5096, 0.4763, 0.5319, 0.514, 0.4965, 0.5777, 0.3681, 0.5715, 0.4195, 0.587, 0.3453, 0.5728, 0.3311, 0.5612, 0.3098, 0.5471, 0.277, 0.537, 0.2627, 0.5219, 0.4641, 0.4245, 0.6204, 0.6329, 0.6204, 0.57, 0.6579, 0.5809, 0.6204, 0.6329, 0.581, 0.5691, 0.6204, 0.57, 0.5504, 0.7588, 0.5498, 0.8262, 0.5449, 0.8715, 0.5077, 0.8727, 0.4891, 0.8308, 0.4773, 0.7899, 0.4791, 0.7499, 0.5335, 0.7416, 0.2666, 0.6423, 0.2845, 0.65, 0.2795, 0.6664, 0.2617, 0.6859, 0.2427, 0.7051, 0.2306, 0.7191, 0.203, 0.7186, 0.1969, 0.697, 0.1951, 0.6571, 0.1984, 0.6348, 0.2389, 0.622, 0.2306, 0.7191, 0.2427, 0.7051, 0.2617, 0.6859, 0.334, 0.6743, 0.4192, 0.6874, 0.4791, 0.7499, 0.4773, 0.7899, 0.282, 0.7421, 0.2284, 0.7335, 0.282, 0.7421, 0.232, 0.7457, 0.2284, 0.7335, 0.203, 0.7186, 0.2284, 0.7335, 0.2094, 0.7365, 0.79, 0.6937, 0.7529, 0.7145, 0.7597, 0.6953, 0.8016, 0.7209, 0.7442, 0.7314, 0.7529, 0.7145, 0.8016, 0.7209, 0.7456, 0.7452, 0.7442, 0.7314, 0.7529, 0.7145, 0.7442, 0.7314, 0.6994, 0.7193, 0.8081, 0.6984, 0.8016, 0.7209, 0.79, 0.6937, 0.277, 0.537, 0.3098, 0.5471, 0.3664, 0.5714, 0.3817, 0.5876, 0.3729, 0.6171, 0.3588, 0.6263, 0.32, 0.6411, 0.2845, 0.65, 0.2666, 0.6423, 0.2389, 0.622, 0.2589, 0.5669, 0.4549, 0.8254, 0.4872, 0.8838, 0.4615, 0.8909, 0.5077, 0.8727, 0.5336, 0.8786, 0.4872, 0.8838, 0.5077, 0.8727, 0.5449, 0.8715, 0.5336, 0.8786, 0.4773, 0.7899, 0.4891, 0.8308, 0.4549, 0.8254, 0.7015, 0.6344, 0.7172, 0.6277, 0.7228, 0.6524, 0.7338, 0.6668, 0.7228, 0.6524, 0.748, 0.6825, 0.8059, 0.5646, 0.8328, 0.5613, 0.8345, 0.653, 0.8177, 0.6869, 0.79, 0.6937, 0.748, 0.6825, 0.7228, 0.6524, 0.7172, 0.6277, 0.7051, 0.5894, 0.7209, 0.5732, 0.7314, 0.5648, 0.7451, 0.5542, 0.7015, 0.6344, 0.7228, 0.6524, 0.7338, 0.6668, 0.4539, 0.108, 0.4494, 0.08404, 0.5019, 0.1129, 0.5473, 0.1068, 0.5491, 0.1839, 0.5019, 0.1129, 0.4947, 0.3171, 0.531, 0.3297, 0.4416, 0.3458, 0.4416, 0.3458, 0.531, 0.3297, 0.551, 0.4304, 0.531, 0.3297, 0.55, 0.3369, 0.551, 0.4304, 0.551, 0.4304, 0.5096, 0.4763, 0.4641, 0.4245, 0.5771, 0.922, 0.8424, 0.6775, 0.8411, 0.6509, 0.5473, 0.1068, 0.5012, 0.9983, 0.139, 0.669, 0.1704, 0.7048, 0.203, 0.7186, 0.4615, 0.8909, 0.4872, 0.8838, 0.6122, 0.9358, 0.6058, 0.9459, 0.6071, 0.9349, 0.6994, 0.7193, 0.6708, 0.716, 0.6682, 0.7006, 0.7442, 0.7314, 0.6708, 0.716, 0.6994, 0.7193, 0.83, 0.6682, 0.8259, 0.6812, 0.8345, 0.653, 0.8424, 0.6775, 0.8345, 0.653, 0.8411, 0.6509, 0.8345, 0.653, 0.8328, 0.5613, 0.8411, 0.6509, 0.8259, 0.6812, 0.8177, 0.6869, 0.8345, 0.653, 0.5518, 0.2831, 0.486, 0.3105, 0.4762, 0.2593, 0.5518, 0.2831, 0.4762, 0.2593, 0.5497, 0.2357, 0.1614, 0.6211, 0.1354, 0.6049, 0.4555, 0.1965, 0.4762, 0.2593, 0.486, 0.3105, 0.2334, 0.506, 0.2627, 0.5219, 0.2589, 0.5669, 0.2389, 0.622, 0.1984, 0.6348, 0.1855, 0.6282, 0.4762, 0.2593, 0.505, 0.183, 0.5497, 0.2357, 0.55, 0.3369, 0.531, 0.3297, 0.5514, 0.3074, 0.7209, 0.5732, 0.7051, 0.5894, 0.6646, 0.573, 0.6639, 0.57, 0.6555, 0.5729, 0.638, 0.5722, 0.6616, 0.5405, 0.7045, 0.5288, 0.7251, 0.5371, 0.7314, 0.5648, 0.7451, 0.5542, 0.7472, 0.5466, 0.8059, 0.5646, 0.7472, 0.5466, 0.7251, 0.5371, 0.7599, 0.5354, 0.7718, 0.5173, 0.7773, 0.5081, 0.8125, 0.5322, 0.581, 0.5691, 0.4965, 0.5777, 0.5319, 0.514, 0.5319, 0.514, 0.5096, 0.4763, 0.551, 0.4304, 0.2795, 0.6664, 0.32, 0.6411, 0.3435, 0.6327, 0.3435, 0.6327, 0.32, 0.6411, 0.3588, 0.6263, 0.4086, 0.6576, 0.2795, 0.6664, 0.3588, 0.6263, 0.2795, 0.6664, 0.3435, 0.6327, 0.3588, 0.6263, 0.3729, 0.6171, 0.3817, 0.5876, 0.3998, 0.6257, 0.3588, 0.6263, 0.3998, 0.6257, 0.4086, 0.6576, 0.3998, 0.6257, 0.3817, 0.5876, 0.4195, 0.587, 0.2795, 0.6664, 0.4086, 0.6576, 0.4192, 0.6874, 0.6579, 0.5809, 0.7015, 0.6344, 0.7338, 0.6668, 0.748, 0.6825, 0.7597, 0.6953, 0.7529, 0.7145, 0.6994, 0.7193, 0.6105, 0.6824, 0.6204, 0.6329, 0.6579, 0.5809, 0.6204, 0.57, 0.6358, 0.5717, 0.6204, 0.6329, 0.57, 0.7092, 0.5335, 0.7416, 0.4791, 0.7499, 0.4192, 0.6874, 0.4086, 0.6576, 0.3998, 0.6257, 0.4195, 0.587, 0.4483, 0.5722, 0.4965, 0.5777, 0.581, 0.5691, 0.5504, 0.7588, 0.5335, 0.7416, 0.5573, 0.7398, 0.2306, 0.7191, 0.221, 0.7263, 0.203, 0.7186, 0.2284, 0.7335, 0.221, 0.7263, 0.2306, 0.7191, 0.203, 0.7186, 0.221, 0.7263, 0.2284, 0.7335, 0.7597, 0.6953, 0.748, 0.6825, 0.79, 0.6937, 0.79, 0.6937, 0.8016, 0.7209, 0.7529, 0.7145, 0.8177, 0.6869, 0.8081, 0.6984, 0.79, 0.6937, 0.32, 0.6411, 0.2795, 0.6664, 0.2845, 0.65, 0.83, 0.6682, 0.8424, 0.6775, 0.8259, 0.6812, 0.7314, 0.5648, 0.7251, 0.5371, 0.7472, 0.5466, 0.7451, 0.5542, 0.7251, 0.5371, 0.7045, 0.5288, 0.7718, 0.5173, 0.7599, 0.5354, 0.3998, 0.6257, 0.3588, 0.6263, 0.3729, 0.6171, 0.7456, 0.7452, 0.8016, 0.7209, 0.7577, 0.7487, 0.505, 0.183, 0.4555, 0.1965, 0.4484, 0.1535, 0.4539, 0.108, 0.5019, 0.1129])
me_cube_003.use_remesh_preserve_volume = False
me_cube_003.use_remesh_preserve_attributes = False
me_cube_003.use_mirror_vertex_groups = False
me_cube_003.update()
me_cube_002 = bpy.data.meshes.new('Cube.002')
me_cube_002.from_pydata([(-0.3811, -0.7479, -0.5841), (-0.7214, -0.3315, -0.3455), (-0.4597, -0.4355, 0.7669), (-0.4484, -0.4071, 0.8006), (-0.5236, -0.3502, 0.7578), (-0.4382, 0.4852, 0.6838), (-0.4549, 0.6288, 0.4789), (0.705, -0.2953, -0.3813), (0.3885, -0.717, 0.5216), (0.5473, -0.5906, 0.3352), (0.8638, 0.2945, -0.2821), (0.5705, 0.3756, 0.6671), (0.6227, 0.3313, 0.5918), (-0.4038, -0.06654, -0.8088), (-0.8756, -0.1301, -0.311), (-0.7243, 0.389, -0.2748), (-0.8468, -0.09048, 0.06173), (-0.7748, -0.1249, 0.3782), (-0.3518, 0.8342, -0.04195), (-0.3753, 0.8213, -0.06305), (-0.03758, 0.7223, -0.336), (0.1519, 0.4214, 0.9105), (-0.2341, 0.8344, 0.3497), (0.8129, 0.2435, -0.02888), (0.4024, -0.1126, -0.8836), (0.4174, -0.661, -0.1392), (0.1461, -0.3138, -0.8847), (0.2568, -0.6749, -0.2763), (0.006633, -0.4886, 0.9744), (0.2439, -0.7673, -0.05357), (-0.0006342, -0.9628, 0.05665), (-0.08267, -0.9443, -0.08844), (-0.04402, -0.9344, 0.229), (-0.1387, -0.9194, -0.2757), (0.2562, 0.2774, 0.9767), (0.21, -0.01919, 0.9794), (0.2342, -0.09434, 0.9661), (0.1518, -0.2152, 0.9851), (0.09949, -0.3485, 0.982), (-0.7021, 0.3099, 0.02239), (-0.2776, 0.8424, 0.2145), (-0.399, -0.531, -0.6317), (-0.564, -0.5605, -0.4487), (0.5403, -0.5209, 0.4922), (0.4061, 0.5478, -0.5894), (0.5605, 0.4634, -0.6219), (0.6982, 0.2647, 0.38), (-0.3984, -0.2339, -0.7235), (-0.4767, -0.03077, -0.7457), (-0.6286, 0.03129, -0.6143), (-0.807, 0.1518, -0.4062), (-0.6477, -0.2094, 0.686), (-0.5845, -0.2839, 0.7267), (-0.6797, -0.1881, 0.6513), (-0.5482, 0.5017, 0.5172), (-0.5697, 0.6141, -0.1539), (0.1877, 0.5989, -0.579), (0.09201, 0.654, -0.467), (0.01665, 0.6141, 0.8518), (0.09595, 0.5107, 0.8808), (0.00407, 0.6808, 0.8148), (0.1841, 0.6931, 0.6568), (-0.09103, 0.7537, 0.6731), (0.3373, 0.6858, 0.4967), (-0.1817, 0.8119, 0.4978), (0.5136, 0.4489, 0.1651), (0.4336, 0.5896, 0.05241), (0.2379, 0.6424, -0.242), (0.5469, -0.05086, -0.8344), (0.643, -0.005317, -0.8043), (0.7153, 0.05909, -0.7616), (0.7248, 0.2685, -0.6731), (0.8737, 0.2131, -0.4828), (0.8293, -0.0088, -0.6205), (0.7553, -0.1864, -0.4769), (0.4649, 0.2957, 0.7953), (0.5681, -0.05262, 0.5599), (0.5938, -0.5418, 0.2086), (0.5837, -0.5729, -0.1228), (0.05957, -0.4583, -0.7824), (-0.05579, -0.6152, -0.6939), (-0.1582, -0.7593, -0.6306), (-0.2445, -0.841, -0.582), (-0.195, -0.8835, -0.52), (-0.08856, -0.6444, 0.9556), (-0.2756, -0.5366, 0.8848), (-0.01005, -0.811, 0.7643), (-0.4774, -0.5052, 0.5736), (0.05661, -0.9209, 0.5839), (0.004258, -0.9507, 0.3446), (0.01674, 0.3786, -0.6587), (-0.1088, 0.0276, -0.8938), (0.08532, -0.1334, -0.9416), (0.2003, -0.2016, -0.9645)], [], [(29, 30, 27), (30, 31, 27), (75, 34, 36), (35, 36, 34), (54, 39, 16), (19, 18, 20), (63, 67, 20), (67, 57, 20), (42, 41, 0), (87, 2, 4), (6, 54, 5, 62), (50, 49, 48, 13, 47, 41, 42, 1, 14), (52, 51, 87), (54, 17, 53), (18, 19, 6), (55, 15, 39), (40, 18, 6), (90, 57, 56), (5, 60, 62), (62, 64, 6), (63, 22, 64), (66, 65, 23, 10, 72, 71, 45, 44, 56, 57, 67), (76, 12, 75), (76, 46, 12), (9, 88, 89, 30, 29, 25, 78, 77), (92, 93, 26, 79, 80, 81, 0, 41, 47, 13, 91), (81, 80, 79, 26, 7, 78, 25, 27, 83), (27, 33, 83), (0, 83, 33), (85, 86, 84), (87, 88, 86), (87, 89, 88), (86, 88, 8), (2, 87, 85), (56, 44, 45, 71, 70, 69, 24, 93, 92, 91, 90), (27, 31, 33), (30, 32, 31), (30, 89, 32), (25, 29, 27), (36, 35, 37), (38, 37, 28), (5, 54, 51, 3, 85, 28, 37, 35, 34, 21, 59, 58), (36, 37, 38), (14, 1, 16), (17, 54, 16), (18, 40, 20), (20, 40, 63), (40, 22, 63), (63, 66, 67), (32, 87, 53, 17, 16, 1, 42, 0, 33, 31), (3, 4, 2), (8, 9, 43), (88, 9, 8), (52, 4, 51), (87, 51, 53), (51, 54, 53), (4, 3, 51), (6, 19, 55), (6, 55, 54), (49, 50, 15, 55, 19, 20, 57, 90, 91, 13, 48), (55, 39, 54), (22, 40, 6), (21, 34, 75, 11, 12, 46, 65, 63, 61, 59), (58, 60, 5), (60, 61, 62), (64, 22, 6), (46, 23, 65), (65, 66, 63), (26, 24, 68), (68, 24, 69), (74, 26, 69), (26, 68, 69), (70, 71, 73), (69, 73, 74), (73, 71, 72), (26, 74, 7), (75, 36, 38, 28, 84, 86, 8, 43, 76), (75, 12, 11), (76, 43, 77, 78, 7, 74, 73, 72, 10, 23, 46), (9, 77, 43), (81, 82, 0), (83, 82, 81), (0, 82, 83), (84, 28, 85), (85, 87, 86), (3, 2, 85), (24, 26, 93), (52, 87, 4), (59, 61, 60, 58), (61, 63, 64, 62), (73, 69, 70), (89, 87, 32), (39, 15, 50, 14, 16)])
_uv = me_cube_002.uv_layers.new(name='UVMap')
_uv.uv.foreach_set('vector', [0.4891, 0.8308, 0.5077, 0.8727, 0.4549, 0.8254, 0.5077, 0.8727, 0.4872, 0.8838, 0.4549, 0.8254, 0.6579, 0.5809, 0.7051, 0.5894, 0.7015, 0.6344, 0.7172, 0.6277, 0.7015, 0.6344, 0.7051, 0.5894, 0.5491, 0.1839, 0.505, 0.183, 0.5019, 0.1129, 0.486, 0.3105, 0.4947, 0.3171, 0.4416, 0.3458, 0.551, 0.4304, 0.4641, 0.4245, 0.4416, 0.3458, 0.4641, 0.4245, 0.448, 0.375, 0.4416, 0.3458, 0.1704, 0.7048, 0.1969, 0.697, 0.203, 0.7186, 0.5857, 0.9431, 0.6071, 0.9349, 0.6058, 0.9459, 0.8125, 0.5322, 0.8328, 0.5613, 0.8059, 0.5646, 0.7599, 0.5354, 0.1354, 0.6049, 0.1614, 0.6211, 0.1855, 0.6282, 0.1984, 0.6348, 0.1951, 0.6571, 0.1969, 0.697, 0.1704, 0.7048, 0.139, 0.669, 0.4539, 0.108, 0.83, 0.6682, 0.8345, 0.653, 0.8424, 0.6775, 0.8328, 0.5613, 0.8688, 0.6425, 0.8411, 0.6509, 0.4947, 0.3171, 0.486, 0.3105, 0.5518, 0.2831, 0.4762, 0.2593, 0.4555, 0.1965, 0.505, 0.183, 0.531, 0.3297, 0.4947, 0.3171, 0.5514, 0.3074, 0.2589, 0.5669, 0.2627, 0.5219, 0.277, 0.537, 0.8059, 0.5646, 0.7472, 0.5466, 0.7599, 0.5354, 0.7599, 0.5354, 0.7718, 0.5173, 0.8125, 0.5322, 0.7045, 0.5288, 0.7773, 0.5081, 0.7718, 0.5173, 0.5096, 0.4763, 0.5319, 0.514, 0.4965, 0.5777, 0.3681, 0.5715, 0.4195, 0.587, 0.3453, 0.5728, 0.3311, 0.5612, 0.3098, 0.5471, 0.277, 0.537, 0.2627, 0.5219, 0.4641, 0.4245, 0.6204, 0.6329, 0.6204, 0.57, 0.6579, 0.5809, 0.6204, 0.6329, 0.581, 0.5691, 0.6204, 0.57, 0.5504, 0.7588, 0.5498, 0.8262, 0.5449, 0.8715, 0.5077, 0.8727, 0.4891, 0.8308, 0.4773, 0.7899, 0.4791, 0.7499, 0.5335, 0.7416, 0.2666, 0.6423, 0.2845, 0.65, 0.2795, 0.6664, 0.2617, 0.6859, 0.2427, 0.7051, 0.2306, 0.7191, 0.203, 0.7186, 0.1969, 0.697, 0.1951, 0.6571, 0.1984, 0.6348, 0.2389, 0.622, 0.2306, 0.7191, 0.2427, 0.7051, 0.2617, 0.6859, 0.334, 0.6743, 0.4192, 0.6874, 0.4791, 0.7499, 0.4773, 0.7899, 0.282, 0.7421, 0.2284, 0.7335, 0.282, 0.7421, 0.232, 0.7457, 0.2284, 0.7335, 0.203, 0.7186, 0.2284, 0.7335, 0.2094, 0.7365, 0.79, 0.6937, 0.7529, 0.7145, 0.7597, 0.6953, 0.8016, 0.7209, 0.7442, 0.7314, 0.7529, 0.7145, 0.8016, 0.7209, 0.7456, 0.7452, 0.7442, 0.7314, 0.7529, 0.7145, 0.7442, 0.7314, 0.6994, 0.7193, 0.8081, 0.6984, 0.8016, 0.7209, 0.79, 0.6937, 0.277, 0.537, 0.3098, 0.5471, 0.3664, 0.5714, 0.3817, 0.5876, 0.3729, 0.6171, 0.3588, 0.6263, 0.32, 0.6411, 0.2845, 0.65, 0.2666, 0.6423, 0.2389, 0.622, 0.2589, 0.5669, 0.4549, 0.8254, 0.4872, 0.8838, 0.4615, 0.8909, 0.5077, 0.8727, 0.5336, 0.8786, 0.4872, 0.8838, 0.5077, 0.8727, 0.5449, 0.8715, 0.5336, 0.8786, 0.4773, 0.7899, 0.4891, 0.8308, 0.4549, 0.8254, 0.7015, 0.6344, 0.7172, 0.6277, 0.7228, 0.6524, 0.7338, 0.6668, 0.7228, 0.6524, 0.748, 0.6825, 0.8059, 0.5646, 0.8328, 0.5613, 0.8345, 0.653, 0.8177, 0.6869, 0.79, 0.6937, 0.748, 0.6825, 0.7228, 0.6524, 0.7172, 0.6277, 0.7051, 0.5894, 0.7209, 0.5732, 0.7314, 0.5648, 0.7451, 0.5542, 0.7015, 0.6344, 0.7228, 0.6524, 0.7338, 0.6668, 0.4539, 0.108, 0.4494, 0.08404, 0.5019, 0.1129, 0.5473, 0.1068, 0.5491, 0.1839, 0.5019, 0.1129, 0.4947, 0.3171, 0.531, 0.3297, 0.4416, 0.3458, 0.4416, 0.3458, 0.531, 0.3297, 0.551, 0.4304, 0.531, 0.3297, 0.55, 0.3369, 0.551, 0.4304, 0.551, 0.4304, 0.5096, 0.4763, 0.4641, 0.4245, 0.5771, 0.922, 0.8424, 0.6775, 0.8411, 0.6509, 0.5473, 0.1068, 0.5012, 0.9983, 0.139, 0.669, 0.1704, 0.7048, 0.203, 0.7186, 0.4615, 0.8909, 0.4872, 0.8838, 0.6122, 0.9358, 0.6058, 0.9459, 0.6071, 0.9349, 0.6994, 0.7193, 0.6708, 0.716, 0.6682, 0.7006, 0.7442, 0.7314, 0.6708, 0.716, 0.6994, 0.7193, 0.83, 0.6682, 0.8259, 0.6812, 0.8345, 0.653, 0.8424, 0.6775, 0.8345, 0.653, 0.8411, 0.6509, 0.8345, 0.653, 0.8328, 0.5613, 0.8411, 0.6509, 0.8259, 0.6812, 0.8177, 0.6869, 0.8345, 0.653, 0.5518, 0.2831, 0.486, 0.3105, 0.4762, 0.2593, 0.5518, 0.2831, 0.4762, 0.2593, 0.5497, 0.2357, 0.1614, 0.6211, 0.1354, 0.6049, 0.4555, 0.1965, 0.4762, 0.2593, 0.486, 0.3105, 0.2334, 0.506, 0.2627, 0.5219, 0.2589, 0.5669, 0.2389, 0.622, 0.1984, 0.6348, 0.1855, 0.6282, 0.4762, 0.2593, 0.505, 0.183, 0.5497, 0.2357, 0.55, 0.3369, 0.531, 0.3297, 0.5514, 0.3074, 0.7209, 0.5732, 0.7051, 0.5894, 0.6646, 0.573, 0.6639, 0.57, 0.6555, 0.5729, 0.638, 0.5722, 0.6616, 0.5405, 0.7045, 0.5288, 0.7251, 0.5371, 0.7314, 0.5648, 0.7451, 0.5542, 0.7472, 0.5466, 0.8059, 0.5646, 0.7472, 0.5466, 0.7251, 0.5371, 0.7599, 0.5354, 0.7718, 0.5173, 0.7773, 0.5081, 0.8125, 0.5322, 0.581, 0.5691, 0.4965, 0.5777, 0.5319, 0.514, 0.5319, 0.514, 0.5096, 0.4763, 0.551, 0.4304, 0.2795, 0.6664, 0.32, 0.6411, 0.3435, 0.6327, 0.3435, 0.6327, 0.32, 0.6411, 0.3588, 0.6263, 0.4086, 0.6576, 0.2795, 0.6664, 0.3588, 0.6263, 0.2795, 0.6664, 0.3435, 0.6327, 0.3588, 0.6263, 0.3729, 0.6171, 0.3817, 0.5876, 0.3998, 0.6257, 0.3588, 0.6263, 0.3998, 0.6257, 0.4086, 0.6576, 0.3998, 0.6257, 0.3817, 0.5876, 0.4195, 0.587, 0.2795, 0.6664, 0.4086, 0.6576, 0.4192, 0.6874, 0.6579, 0.5809, 0.7015, 0.6344, 0.7338, 0.6668, 0.748, 0.6825, 0.7597, 0.6953, 0.7529, 0.7145, 0.6994, 0.7193, 0.6105, 0.6824, 0.6204, 0.6329, 0.6579, 0.5809, 0.6204, 0.57, 0.6358, 0.5717, 0.6204, 0.6329, 0.57, 0.7092, 0.5335, 0.7416, 0.4791, 0.7499, 0.4192, 0.6874, 0.4086, 0.6576, 0.3998, 0.6257, 0.4195, 0.587, 0.4483, 0.5722, 0.4965, 0.5777, 0.581, 0.5691, 0.5504, 0.7588, 0.5335, 0.7416, 0.5573, 0.7398, 0.2306, 0.7191, 0.221, 0.7263, 0.203, 0.7186, 0.2284, 0.7335, 0.221, 0.7263, 0.2306, 0.7191, 0.203, 0.7186, 0.221, 0.7263, 0.2284, 0.7335, 0.7597, 0.6953, 0.748, 0.6825, 0.79, 0.6937, 0.79, 0.6937, 0.8016, 0.7209, 0.7529, 0.7145, 0.8177, 0.6869, 0.8081, 0.6984, 0.79, 0.6937, 0.32, 0.6411, 0.2795, 0.6664, 0.2845, 0.65, 0.83, 0.6682, 0.8424, 0.6775, 0.8259, 0.6812, 0.7314, 0.5648, 0.7251, 0.5371, 0.7472, 0.5466, 0.7451, 0.5542, 0.7251, 0.5371, 0.7045, 0.5288, 0.7718, 0.5173, 0.7599, 0.5354, 0.3998, 0.6257, 0.3588, 0.6263, 0.3729, 0.6171, 0.7456, 0.7452, 0.8016, 0.7209, 0.7577, 0.7487, 0.505, 0.183, 0.4555, 0.1965, 0.4484, 0.1535, 0.4539, 0.108, 0.5019, 0.1129])
me_cube_002.use_remesh_preserve_volume = False
me_cube_002.use_remesh_preserve_attributes = False
me_cube_002.use_mirror_vertex_groups = False
me_cube_002.update()
me_cube_001 = bpy.data.meshes.new('Cube.001')
me_cube_001.from_pydata([(-0.3811, -0.7479, -0.5841), (-0.7214, -0.3315, -0.3455), (-0.4597, -0.4355, 0.7669), (-0.4484, -0.4071, 0.8006), (-0.5236, -0.3502, 0.7578), (-0.4382, 0.4852, 0.6838), (-0.4549, 0.6288, 0.4789), (0.705, -0.2953, -0.3813), (0.3885, -0.717, 0.5216), (0.5473, -0.5906, 0.3352), (0.8638, 0.2945, -0.2821), (0.5705, 0.3756, 0.6671), (0.6227, 0.3313, 0.5918), (-0.4038, -0.06654, -0.8088), (-0.8756, -0.1301, -0.311), (-0.7243, 0.389, -0.2748), (-0.8468, -0.09048, 0.06173), (-0.7748, -0.1249, 0.3782), (-0.3518, 0.8342, -0.04195), (-0.3753, 0.8213, -0.06305), (-0.03758, 0.7223, -0.336), (0.1519, 0.4214, 0.9105), (-0.2341, 0.8344, 0.3497), (0.8129, 0.2435, -0.02888), (0.4024, -0.1126, -0.8836), (0.4174, -0.661, -0.1392), (0.1461, -0.3138, -0.8847), (0.2568, -0.6749, -0.2763), (0.006633, -0.4886, 0.9744), (0.2439, -0.7673, -0.05357), (-0.0006342, -0.9628, 0.05665), (-0.08267, -0.9443, -0.08844), (-0.04402, -0.9344, 0.229), (-0.1387, -0.9194, -0.2757), (0.2562, 0.2774, 0.9767), (0.21, -0.01919, 0.9794), (0.2342, -0.09434, 0.9661), (0.1518, -0.2152, 0.9851), (0.09949, -0.3485, 0.982), (-0.7021, 0.3099, 0.02239), (-0.2776, 0.8424, 0.2145), (-0.399, -0.531, -0.6317), (-0.564, -0.5605, -0.4487), (0.5403, -0.5209, 0.4922), (0.4061, 0.5478, -0.5894), (0.5605, 0.4634, -0.6219), (0.6982, 0.2647, 0.38), (-0.3984, -0.2339, -0.7235), (-0.4767, -0.03077, -0.7457), (-0.6286, 0.03129, -0.6143), (-0.807, 0.1518, -0.4062), (-0.6477, -0.2094, 0.686), (-0.5845, -0.2839, 0.7267), (-0.6797, -0.1881, 0.6513), (-0.5482, 0.5017, 0.5172), (-0.5697, 0.6141, -0.1539), (0.1877, 0.5989, -0.579), (0.09201, 0.654, -0.467), (0.01665, 0.6141, 0.8518), (0.09595, 0.5107, 0.8808), (0.00407, 0.6808, 0.8148), (0.1841, 0.6931, 0.6568), (-0.09103, 0.7537, 0.6731), (0.3373, 0.6858, 0.4967), (-0.1817, 0.8119, 0.4978), (0.5136, 0.4489, 0.1651), (0.4336, 0.5896, 0.05241), (0.2379, 0.6424, -0.242), (0.5469, -0.05086, -0.8344), (0.643, -0.005317, -0.8043), (0.7153, 0.05909, -0.7616), (0.7248, 0.2685, -0.6731), (0.8737, 0.2131, -0.4828), (0.8293, -0.0088, -0.6205), (0.7553, -0.1864, -0.4769), (0.4649, 0.2957, 0.7953), (0.5681, -0.05262, 0.5599), (0.5938, -0.5418, 0.2086), (0.5837, -0.5729, -0.1228), (0.05957, -0.4583, -0.7824), (-0.05579, -0.6152, -0.6939), (-0.1582, -0.7593, -0.6306), (-0.2445, -0.841, -0.582), (-0.195, -0.8835, -0.52), (-0.08856, -0.6444, 0.9556), (-0.2756, -0.5366, 0.8848), (-0.01005, -0.811, 0.7643), (-0.4774, -0.5052, 0.5736), (0.05661, -0.9209, 0.5839), (0.004258, -0.9507, 0.3446), (0.01674, 0.3786, -0.6587), (-0.1088, 0.0276, -0.8938), (0.08532, -0.1334, -0.9416), (0.2003, -0.2016, -0.9645)], [], [(29, 30, 27), (30, 31, 27), (75, 34, 36), (35, 36, 34), (54, 39, 16), (19, 18, 20), (63, 67, 20), (67, 57, 20), (42, 41, 0), (87, 2, 4), (6, 54, 5, 62), (50, 49, 48, 13, 47, 41, 42, 1, 14), (52, 51, 87), (54, 17, 53), (18, 19, 6), (55, 15, 39), (40, 18, 6), (90, 57, 56), (5, 60, 62), (62, 64, 6), (63, 22, 64), (66, 65, 23, 10, 72, 71, 45, 44, 56, 57, 67), (76, 12, 75), (76, 46, 12), (9, 88, 89, 30, 29, 25, 78, 77), (92, 93, 26, 79, 80, 81, 0, 41, 47, 13, 91), (81, 80, 79, 26, 7, 78, 25, 27, 83), (27, 33, 83), (0, 83, 33), (85, 86, 84), (87, 88, 86), (87, 89, 88), (86, 88, 8), (2, 87, 85), (56, 44, 45, 71, 70, 69, 24, 93, 92, 91, 90), (27, 31, 33), (30, 32, 31), (30, 89, 32), (25, 29, 27), (36, 35, 37), (38, 37, 28), (5, 54, 51, 3, 85, 28, 37, 35, 34, 21, 59, 58), (36, 37, 38), (14, 1, 16), (17, 54, 16), (18, 40, 20), (20, 40, 63), (40, 22, 63), (63, 66, 67), (32, 87, 53, 17, 16, 1, 42, 0, 33, 31), (3, 4, 2), (8, 9, 43), (88, 9, 8), (52, 4, 51), (87, 51, 53), (51, 54, 53), (4, 3, 51), (6, 19, 55), (6, 55, 54), (49, 50, 15, 55, 19, 20, 57, 90, 91, 13, 48), (55, 39, 54), (22, 40, 6), (21, 34, 75, 11, 12, 46, 65, 63, 61, 59), (58, 60, 5), (60, 61, 62), (64, 22, 6), (46, 23, 65), (65, 66, 63), (26, 24, 68), (68, 24, 69), (74, 26, 69), (26, 68, 69), (70, 71, 73), (69, 73, 74), (73, 71, 72), (26, 74, 7), (75, 36, 38, 28, 84, 86, 8, 43, 76), (75, 12, 11), (76, 43, 77, 78, 7, 74, 73, 72, 10, 23, 46), (9, 77, 43), (81, 82, 0), (83, 82, 81), (0, 82, 83), (84, 28, 85), (85, 87, 86), (3, 2, 85), (24, 26, 93), (52, 87, 4), (59, 61, 60, 58), (61, 63, 64, 62), (73, 69, 70), (89, 87, 32), (39, 15, 50, 14, 16)])
_uv = me_cube_001.uv_layers.new(name='UVMap')
_uv.uv.foreach_set('vector', [0.4891, 0.8308, 0.5077, 0.8727, 0.4549, 0.8254, 0.5077, 0.8727, 0.4872, 0.8838, 0.4549, 0.8254, 0.6579, 0.5809, 0.7051, 0.5894, 0.7015, 0.6344, 0.7172, 0.6277, 0.7015, 0.6344, 0.7051, 0.5894, 0.5491, 0.1839, 0.505, 0.183, 0.5019, 0.1129, 0.486, 0.3105, 0.4947, 0.3171, 0.4416, 0.3458, 0.551, 0.4304, 0.4641, 0.4245, 0.4416, 0.3458, 0.4641, 0.4245, 0.448, 0.375, 0.4416, 0.3458, 0.1704, 0.7048, 0.1969, 0.697, 0.203, 0.7186, 0.5857, 0.9431, 0.6071, 0.9349, 0.6058, 0.9459, 0.8125, 0.5322, 0.8328, 0.5613, 0.8059, 0.5646, 0.7599, 0.5354, 0.1354, 0.6049, 0.1614, 0.6211, 0.1855, 0.6282, 0.1984, 0.6348, 0.1951, 0.6571, 0.1969, 0.697, 0.1704, 0.7048, 0.139, 0.669, 0.4539, 0.108, 0.83, 0.6682, 0.8345, 0.653, 0.8424, 0.6775, 0.8328, 0.5613, 0.8688, 0.6425, 0.8411, 0.6509, 0.4947, 0.3171, 0.486, 0.3105, 0.5518, 0.2831, 0.4762, 0.2593, 0.4555, 0.1965, 0.505, 0.183, 0.531, 0.3297, 0.4947, 0.3171, 0.5514, 0.3074, 0.2589, 0.5669, 0.2627, 0.5219, 0.277, 0.537, 0.8059, 0.5646, 0.7472, 0.5466, 0.7599, 0.5354, 0.7599, 0.5354, 0.7718, 0.5173, 0.8125, 0.5322, 0.7045, 0.5288, 0.7773, 0.5081, 0.7718, 0.5173, 0.5096, 0.4763, 0.5319, 0.514, 0.4965, 0.5777, 0.3681, 0.5715, 0.4195, 0.587, 0.3453, 0.5728, 0.3311, 0.5612, 0.3098, 0.5471, 0.277, 0.537, 0.2627, 0.5219, 0.4641, 0.4245, 0.6204, 0.6329, 0.6204, 0.57, 0.6579, 0.5809, 0.6204, 0.6329, 0.581, 0.5691, 0.6204, 0.57, 0.5504, 0.7588, 0.5498, 0.8262, 0.5449, 0.8715, 0.5077, 0.8727, 0.4891, 0.8308, 0.4773, 0.7899, 0.4791, 0.7499, 0.5335, 0.7416, 0.2666, 0.6423, 0.2845, 0.65, 0.2795, 0.6664, 0.2617, 0.6859, 0.2427, 0.7051, 0.2306, 0.7191, 0.203, 0.7186, 0.1969, 0.697, 0.1951, 0.6571, 0.1984, 0.6348, 0.2389, 0.622, 0.2306, 0.7191, 0.2427, 0.7051, 0.2617, 0.6859, 0.334, 0.6743, 0.4192, 0.6874, 0.4791, 0.7499, 0.4773, 0.7899, 0.282, 0.7421, 0.2284, 0.7335, 0.282, 0.7421, 0.232, 0.7457, 0.2284, 0.7335, 0.203, 0.7186, 0.2284, 0.7335, 0.2094, 0.7365, 0.79, 0.6937, 0.7529, 0.7145, 0.7597, 0.6953, 0.8016, 0.7209, 0.7442, 0.7314, 0.7529, 0.7145, 0.8016, 0.7209, 0.7456, 0.7452, 0.7442, 0.7314, 0.7529, 0.7145, 0.7442, 0.7314, 0.6994, 0.7193, 0.8081, 0.6984, 0.8016, 0.7209, 0.79, 0.6937, 0.277, 0.537, 0.3098, 0.5471, 0.3664, 0.5714, 0.3817, 0.5876, 0.3729, 0.6171, 0.3588, 0.6263, 0.32, 0.6411, 0.2845, 0.65, 0.2666, 0.6423, 0.2389, 0.622, 0.2589, 0.5669, 0.4549, 0.8254, 0.4872, 0.8838, 0.4615, 0.8909, 0.5077, 0.8727, 0.5336, 0.8786, 0.4872, 0.8838, 0.5077, 0.8727, 0.5449, 0.8715, 0.5336, 0.8786, 0.4773, 0.7899, 0.4891, 0.8308, 0.4549, 0.8254, 0.7015, 0.6344, 0.7172, 0.6277, 0.7228, 0.6524, 0.7338, 0.6668, 0.7228, 0.6524, 0.748, 0.6825, 0.8059, 0.5646, 0.8328, 0.5613, 0.8345, 0.653, 0.8177, 0.6869, 0.79, 0.6937, 0.748, 0.6825, 0.7228, 0.6524, 0.7172, 0.6277, 0.7051, 0.5894, 0.7209, 0.5732, 0.7314, 0.5648, 0.7451, 0.5542, 0.7015, 0.6344, 0.7228, 0.6524, 0.7338, 0.6668, 0.4539, 0.108, 0.4494, 0.08404, 0.5019, 0.1129, 0.5473, 0.1068, 0.5491, 0.1839, 0.5019, 0.1129, 0.4947, 0.3171, 0.531, 0.3297, 0.4416, 0.3458, 0.4416, 0.3458, 0.531, 0.3297, 0.551, 0.4304, 0.531, 0.3297, 0.55, 0.3369, 0.551, 0.4304, 0.551, 0.4304, 0.5096, 0.4763, 0.4641, 0.4245, 0.5771, 0.922, 0.8424, 0.6775, 0.8411, 0.6509, 0.5473, 0.1068, 0.5012, 0.9983, 0.139, 0.669, 0.1704, 0.7048, 0.203, 0.7186, 0.4615, 0.8909, 0.4872, 0.8838, 0.6122, 0.9358, 0.6058, 0.9459, 0.6071, 0.9349, 0.6994, 0.7193, 0.6708, 0.716, 0.6682, 0.7006, 0.7442, 0.7314, 0.6708, 0.716, 0.6994, 0.7193, 0.83, 0.6682, 0.8259, 0.6812, 0.8345, 0.653, 0.8424, 0.6775, 0.8345, 0.653, 0.8411, 0.6509, 0.8345, 0.653, 0.8328, 0.5613, 0.8411, 0.6509, 0.8259, 0.6812, 0.8177, 0.6869, 0.8345, 0.653, 0.5518, 0.2831, 0.486, 0.3105, 0.4762, 0.2593, 0.5518, 0.2831, 0.4762, 0.2593, 0.5497, 0.2357, 0.1614, 0.6211, 0.1354, 0.6049, 0.4555, 0.1965, 0.4762, 0.2593, 0.486, 0.3105, 0.2334, 0.506, 0.2627, 0.5219, 0.2589, 0.5669, 0.2389, 0.622, 0.1984, 0.6348, 0.1855, 0.6282, 0.4762, 0.2593, 0.505, 0.183, 0.5497, 0.2357, 0.55, 0.3369, 0.531, 0.3297, 0.5514, 0.3074, 0.7209, 0.5732, 0.7051, 0.5894, 0.6646, 0.573, 0.6639, 0.57, 0.6555, 0.5729, 0.638, 0.5722, 0.6616, 0.5405, 0.7045, 0.5288, 0.7251, 0.5371, 0.7314, 0.5648, 0.7451, 0.5542, 0.7472, 0.5466, 0.8059, 0.5646, 0.7472, 0.5466, 0.7251, 0.5371, 0.7599, 0.5354, 0.7718, 0.5173, 0.7773, 0.5081, 0.8125, 0.5322, 0.581, 0.5691, 0.4965, 0.5777, 0.5319, 0.514, 0.5319, 0.514, 0.5096, 0.4763, 0.551, 0.4304, 0.2795, 0.6664, 0.32, 0.6411, 0.3435, 0.6327, 0.3435, 0.6327, 0.32, 0.6411, 0.3588, 0.6263, 0.4086, 0.6576, 0.2795, 0.6664, 0.3588, 0.6263, 0.2795, 0.6664, 0.3435, 0.6327, 0.3588, 0.6263, 0.3729, 0.6171, 0.3817, 0.5876, 0.3998, 0.6257, 0.3588, 0.6263, 0.3998, 0.6257, 0.4086, 0.6576, 0.3998, 0.6257, 0.3817, 0.5876, 0.4195, 0.587, 0.2795, 0.6664, 0.4086, 0.6576, 0.4192, 0.6874, 0.6579, 0.5809, 0.7015, 0.6344, 0.7338, 0.6668, 0.748, 0.6825, 0.7597, 0.6953, 0.7529, 0.7145, 0.6994, 0.7193, 0.6105, 0.6824, 0.6204, 0.6329, 0.6579, 0.5809, 0.6204, 0.57, 0.6358, 0.5717, 0.6204, 0.6329, 0.57, 0.7092, 0.5335, 0.7416, 0.4791, 0.7499, 0.4192, 0.6874, 0.4086, 0.6576, 0.3998, 0.6257, 0.4195, 0.587, 0.4483, 0.5722, 0.4965, 0.5777, 0.581, 0.5691, 0.5504, 0.7588, 0.5335, 0.7416, 0.5573, 0.7398, 0.2306, 0.7191, 0.221, 0.7263, 0.203, 0.7186, 0.2284, 0.7335, 0.221, 0.7263, 0.2306, 0.7191, 0.203, 0.7186, 0.221, 0.7263, 0.2284, 0.7335, 0.7597, 0.6953, 0.748, 0.6825, 0.79, 0.6937, 0.79, 0.6937, 0.8016, 0.7209, 0.7529, 0.7145, 0.8177, 0.6869, 0.8081, 0.6984, 0.79, 0.6937, 0.32, 0.6411, 0.2795, 0.6664, 0.2845, 0.65, 0.83, 0.6682, 0.8424, 0.6775, 0.8259, 0.6812, 0.7314, 0.5648, 0.7251, 0.5371, 0.7472, 0.5466, 0.7451, 0.5542, 0.7251, 0.5371, 0.7045, 0.5288, 0.7718, 0.5173, 0.7599, 0.5354, 0.3998, 0.6257, 0.3588, 0.6263, 0.3729, 0.6171, 0.7456, 0.7452, 0.8016, 0.7209, 0.7577, 0.7487, 0.505, 0.183, 0.4555, 0.1965, 0.4484, 0.1535, 0.4539, 0.108, 0.5019, 0.1129])
me_cube_001.use_remesh_preserve_volume = False
me_cube_001.use_remesh_preserve_attributes = False
me_cube_001.use_mirror_vertex_groups = False
me_cube_001.update()
me_cube_004 = bpy.data.meshes.new('Cube.004')
me_cube_004.from_pydata([(-0.3811, -0.7479, -0.5841), (-0.7214, -0.3315, -0.3455), (-0.4597, -0.4355, 0.7669), (-0.4484, -0.4071, 0.8006), (-0.5236, -0.3502, 0.7578), (-0.4382, 0.4852, 0.6838), (-0.4549, 0.6288, 0.4789), (0.705, -0.2953, -0.3813), (0.3885, -0.717, 0.5216), (0.5473, -0.5906, 0.3352), (0.8638, 0.2945, -0.2821), (0.5705, 0.3756, 0.6671), (0.6227, 0.3313, 0.5918), (-0.4038, -0.06654, -0.8088), (-0.8756, -0.1301, -0.311), (-0.7243, 0.389, -0.2748), (-0.8468, -0.09048, 0.06173), (-0.7748, -0.1249, 0.3782), (-0.3518, 0.8342, -0.04195), (-0.3753, 0.8213, -0.06305), (-0.03758, 0.7223, -0.336), (0.1519, 0.4214, 0.9105), (-0.2341, 0.8344, 0.3497), (0.8129, 0.2435, -0.02888), (0.4024, -0.1126, -0.8836), (0.4174, -0.661, -0.1392), (0.1461, -0.3138, -0.8847), (0.2568, -0.6749, -0.2763), (0.006633, -0.4886, 0.9744), (0.2439, -0.7673, -0.05357), (-0.0006342, -0.9628, 0.05665), (-0.08267, -0.9443, -0.08844), (-0.04402, -0.9344, 0.229), (-0.1387, -0.9194, -0.2757), (0.2562, 0.2774, 0.9767), (0.21, -0.01919, 0.9794), (0.2342, -0.09434, 0.9661), (0.1518, -0.2152, 0.9851), (0.09949, -0.3485, 0.982), (-0.7021, 0.3099, 0.02239), (-0.2776, 0.8424, 0.2145), (-0.399, -0.531, -0.6317), (-0.564, -0.5605, -0.4487), (0.5403, -0.5209, 0.4922), (0.4061, 0.5478, -0.5894), (0.5605, 0.4634, -0.6219), (0.6982, 0.2647, 0.38), (-0.3984, -0.2339, -0.7235), (-0.4767, -0.03077, -0.7457), (-0.6286, 0.03129, -0.6143), (-0.807, 0.1518, -0.4062), (-0.6477, -0.2094, 0.686), (-0.5845, -0.2839, 0.7267), (-0.6797, -0.1881, 0.6513), (-0.5482, 0.5017, 0.5172), (-0.5697, 0.6141, -0.1539), (0.1877, 0.5989, -0.579), (0.09201, 0.654, -0.467), (0.01665, 0.6141, 0.8518), (0.09595, 0.5107, 0.8808), (0.00407, 0.6808, 0.8148), (0.1841, 0.6931, 0.6568), (-0.09103, 0.7537, 0.6731), (0.3373, 0.6858, 0.4967), (-0.1817, 0.8119, 0.4978), (0.5136, 0.4489, 0.1651), (0.4336, 0.5896, 0.05241), (0.2379, 0.6424, -0.242), (0.5469, -0.05086, -0.8344), (0.643, -0.005317, -0.8043), (0.7153, 0.05909, -0.7616), (0.7248, 0.2685, -0.6731), (0.8737, 0.2131, -0.4828), (0.8293, -0.0088, -0.6205), (0.7553, -0.1864, -0.4769), (0.4649, 0.2957, 0.7953), (0.5681, -0.05262, 0.5599), (0.5938, -0.5418, 0.2086), (0.5837, -0.5729, -0.1228), (0.05957, -0.4583, -0.7824), (-0.05579, -0.6152, -0.6939), (-0.1582, -0.7593, -0.6306), (-0.2445, -0.841, -0.582), (-0.195, -0.8835, -0.52), (-0.08856, -0.6444, 0.9556), (-0.2756, -0.5366, 0.8848), (-0.01005, -0.811, 0.7643), (-0.4774, -0.5052, 0.5736), (0.05661, -0.9209, 0.5839), (0.004258, -0.9507, 0.3446), (0.01674, 0.3786, -0.6587), (-0.1088, 0.0276, -0.8938), (0.08532, -0.1334, -0.9416), (0.2003, -0.2016, -0.9645)], [], [(29, 30, 27), (30, 31, 27), (75, 34, 36), (35, 36, 34), (54, 39, 16), (19, 18, 20), (63, 67, 20), (67, 57, 20), (42, 41, 0), (87, 2, 4), (6, 54, 5, 62), (50, 49, 48, 13, 47, 41, 42, 1, 14), (52, 51, 87), (54, 17, 53), (18, 19, 6), (55, 15, 39), (40, 18, 6), (90, 57, 56), (5, 60, 62), (62, 64, 6), (63, 22, 64), (66, 65, 23, 10, 72, 71, 45, 44, 56, 57, 67), (76, 12, 75), (76, 46, 12), (9, 88, 89, 30, 29, 25, 78, 77), (92, 93, 26, 79, 80, 81, 0, 41, 47, 13, 91), (81, 80, 79, 26, 7, 78, 25, 27, 83), (27, 33, 83), (0, 83, 33), (85, 86, 84), (87, 88, 86), (87, 89, 88), (86, 88, 8), (2, 87, 85), (56, 44, 45, 71, 70, 69, 24, 93, 92, 91, 90), (27, 31, 33), (30, 32, 31), (30, 89, 32), (25, 29, 27), (36, 35, 37), (38, 37, 28), (5, 54, 51, 3, 85, 28, 37, 35, 34, 21, 59, 58), (36, 37, 38), (14, 1, 16), (17, 54, 16), (18, 40, 20), (20, 40, 63), (40, 22, 63), (63, 66, 67), (32, 87, 53, 17, 16, 1, 42, 0, 33, 31), (3, 4, 2), (8, 9, 43), (88, 9, 8), (52, 4, 51), (87, 51, 53), (51, 54, 53), (4, 3, 51), (6, 19, 55), (6, 55, 54), (49, 50, 15, 55, 19, 20, 57, 90, 91, 13, 48), (55, 39, 54), (22, 40, 6), (21, 34, 75, 11, 12, 46, 65, 63, 61, 59), (58, 60, 5), (60, 61, 62), (64, 22, 6), (46, 23, 65), (65, 66, 63), (26, 24, 68), (68, 24, 69), (74, 26, 69), (26, 68, 69), (70, 71, 73), (69, 73, 74), (73, 71, 72), (26, 74, 7), (75, 36, 38, 28, 84, 86, 8, 43, 76), (75, 12, 11), (76, 43, 77, 78, 7, 74, 73, 72, 10, 23, 46), (9, 77, 43), (81, 82, 0), (83, 82, 81), (0, 82, 83), (84, 28, 85), (85, 87, 86), (3, 2, 85), (24, 26, 93), (52, 87, 4), (59, 61, 60, 58), (61, 63, 64, 62), (73, 69, 70), (89, 87, 32), (39, 15, 50, 14, 16)])
_uv = me_cube_004.uv_layers.new(name='UVMap')
_uv.uv.foreach_set('vector', [0.4891, 0.8308, 0.5077, 0.8727, 0.4549, 0.8254, 0.5077, 0.8727, 0.4872, 0.8838, 0.4549, 0.8254, 0.6579, 0.5809, 0.7051, 0.5894, 0.7015, 0.6344, 0.7172, 0.6277, 0.7015, 0.6344, 0.7051, 0.5894, 0.5491, 0.1839, 0.505, 0.183, 0.5019, 0.1129, 0.486, 0.3105, 0.4947, 0.3171, 0.4416, 0.3458, 0.551, 0.4304, 0.4641, 0.4245, 0.4416, 0.3458, 0.4641, 0.4245, 0.448, 0.375, 0.4416, 0.3458, 0.1704, 0.7048, 0.1969, 0.697, 0.203, 0.7186, 0.5857, 0.9431, 0.6071, 0.9349, 0.6058, 0.9459, 0.8125, 0.5322, 0.8328, 0.5613, 0.8059, 0.5646, 0.7599, 0.5354, 0.1354, 0.6049, 0.1614, 0.6211, 0.1855, 0.6282, 0.1984, 0.6348, 0.1951, 0.6571, 0.1969, 0.697, 0.1704, 0.7048, 0.139, 0.669, 0.4539, 0.108, 0.83, 0.6682, 0.8345, 0.653, 0.8424, 0.6775, 0.8328, 0.5613, 0.8688, 0.6425, 0.8411, 0.6509, 0.4947, 0.3171, 0.486, 0.3105, 0.5518, 0.2831, 0.4762, 0.2593, 0.4555, 0.1965, 0.505, 0.183, 0.531, 0.3297, 0.4947, 0.3171, 0.5514, 0.3074, 0.2589, 0.5669, 0.2627, 0.5219, 0.277, 0.537, 0.8059, 0.5646, 0.7472, 0.5466, 0.7599, 0.5354, 0.7599, 0.5354, 0.7718, 0.5173, 0.8125, 0.5322, 0.7045, 0.5288, 0.7773, 0.5081, 0.7718, 0.5173, 0.5096, 0.4763, 0.5319, 0.514, 0.4965, 0.5777, 0.3681, 0.5715, 0.4195, 0.587, 0.3453, 0.5728, 0.3311, 0.5612, 0.3098, 0.5471, 0.277, 0.537, 0.2627, 0.5219, 0.4641, 0.4245, 0.6204, 0.6329, 0.6204, 0.57, 0.6579, 0.5809, 0.6204, 0.6329, 0.581, 0.5691, 0.6204, 0.57, 0.5504, 0.7588, 0.5498, 0.8262, 0.5449, 0.8715, 0.5077, 0.8727, 0.4891, 0.8308, 0.4773, 0.7899, 0.4791, 0.7499, 0.5335, 0.7416, 0.2666, 0.6423, 0.2845, 0.65, 0.2795, 0.6664, 0.2617, 0.6859, 0.2427, 0.7051, 0.2306, 0.7191, 0.203, 0.7186, 0.1969, 0.697, 0.1951, 0.6571, 0.1984, 0.6348, 0.2389, 0.622, 0.2306, 0.7191, 0.2427, 0.7051, 0.2617, 0.6859, 0.334, 0.6743, 0.4192, 0.6874, 0.4791, 0.7499, 0.4773, 0.7899, 0.282, 0.7421, 0.2284, 0.7335, 0.282, 0.7421, 0.232, 0.7457, 0.2284, 0.7335, 0.203, 0.7186, 0.2284, 0.7335, 0.2094, 0.7365, 0.79, 0.6937, 0.7529, 0.7145, 0.7597, 0.6953, 0.8016, 0.7209, 0.7442, 0.7314, 0.7529, 0.7145, 0.8016, 0.7209, 0.7456, 0.7452, 0.7442, 0.7314, 0.7529, 0.7145, 0.7442, 0.7314, 0.6994, 0.7193, 0.8081, 0.6984, 0.8016, 0.7209, 0.79, 0.6937, 0.277, 0.537, 0.3098, 0.5471, 0.3664, 0.5714, 0.3817, 0.5876, 0.3729, 0.6171, 0.3588, 0.6263, 0.32, 0.6411, 0.2845, 0.65, 0.2666, 0.6423, 0.2389, 0.622, 0.2589, 0.5669, 0.4549, 0.8254, 0.4872, 0.8838, 0.4615, 0.8909, 0.5077, 0.8727, 0.5336, 0.8786, 0.4872, 0.8838, 0.5077, 0.8727, 0.5449, 0.8715, 0.5336, 0.8786, 0.4773, 0.7899, 0.4891, 0.8308, 0.4549, 0.8254, 0.7015, 0.6344, 0.7172, 0.6277, 0.7228, 0.6524, 0.7338, 0.6668, 0.7228, 0.6524, 0.748, 0.6825, 0.8059, 0.5646, 0.8328, 0.5613, 0.8345, 0.653, 0.8177, 0.6869, 0.79, 0.6937, 0.748, 0.6825, 0.7228, 0.6524, 0.7172, 0.6277, 0.7051, 0.5894, 0.7209, 0.5732, 0.7314, 0.5648, 0.7451, 0.5542, 0.7015, 0.6344, 0.7228, 0.6524, 0.7338, 0.6668, 0.4539, 0.108, 0.4494, 0.08404, 0.5019, 0.1129, 0.5473, 0.1068, 0.5491, 0.1839, 0.5019, 0.1129, 0.4947, 0.3171, 0.531, 0.3297, 0.4416, 0.3458, 0.4416, 0.3458, 0.531, 0.3297, 0.551, 0.4304, 0.531, 0.3297, 0.55, 0.3369, 0.551, 0.4304, 0.551, 0.4304, 0.5096, 0.4763, 0.4641, 0.4245, 0.5771, 0.922, 0.8424, 0.6775, 0.8411, 0.6509, 0.5473, 0.1068, 0.5012, 0.9983, 0.139, 0.669, 0.1704, 0.7048, 0.203, 0.7186, 0.4615, 0.8909, 0.4872, 0.8838, 0.6122, 0.9358, 0.6058, 0.9459, 0.6071, 0.9349, 0.6994, 0.7193, 0.6708, 0.716, 0.6682, 0.7006, 0.7442, 0.7314, 0.6708, 0.716, 0.6994, 0.7193, 0.83, 0.6682, 0.8259, 0.6812, 0.8345, 0.653, 0.8424, 0.6775, 0.8345, 0.653, 0.8411, 0.6509, 0.8345, 0.653, 0.8328, 0.5613, 0.8411, 0.6509, 0.8259, 0.6812, 0.8177, 0.6869, 0.8345, 0.653, 0.5518, 0.2831, 0.486, 0.3105, 0.4762, 0.2593, 0.5518, 0.2831, 0.4762, 0.2593, 0.5497, 0.2357, 0.1614, 0.6211, 0.1354, 0.6049, 0.4555, 0.1965, 0.4762, 0.2593, 0.486, 0.3105, 0.2334, 0.506, 0.2627, 0.5219, 0.2589, 0.5669, 0.2389, 0.622, 0.1984, 0.6348, 0.1855, 0.6282, 0.4762, 0.2593, 0.505, 0.183, 0.5497, 0.2357, 0.55, 0.3369, 0.531, 0.3297, 0.5514, 0.3074, 0.7209, 0.5732, 0.7051, 0.5894, 0.6646, 0.573, 0.6639, 0.57, 0.6555, 0.5729, 0.638, 0.5722, 0.6616, 0.5405, 0.7045, 0.5288, 0.7251, 0.5371, 0.7314, 0.5648, 0.7451, 0.5542, 0.7472, 0.5466, 0.8059, 0.5646, 0.7472, 0.5466, 0.7251, 0.5371, 0.7599, 0.5354, 0.7718, 0.5173, 0.7773, 0.5081, 0.8125, 0.5322, 0.581, 0.5691, 0.4965, 0.5777, 0.5319, 0.514, 0.5319, 0.514, 0.5096, 0.4763, 0.551, 0.4304, 0.2795, 0.6664, 0.32, 0.6411, 0.3435, 0.6327, 0.3435, 0.6327, 0.32, 0.6411, 0.3588, 0.6263, 0.4086, 0.6576, 0.2795, 0.6664, 0.3588, 0.6263, 0.2795, 0.6664, 0.3435, 0.6327, 0.3588, 0.6263, 0.3729, 0.6171, 0.3817, 0.5876, 0.3998, 0.6257, 0.3588, 0.6263, 0.3998, 0.6257, 0.4086, 0.6576, 0.3998, 0.6257, 0.3817, 0.5876, 0.4195, 0.587, 0.2795, 0.6664, 0.4086, 0.6576, 0.4192, 0.6874, 0.6579, 0.5809, 0.7015, 0.6344, 0.7338, 0.6668, 0.748, 0.6825, 0.7597, 0.6953, 0.7529, 0.7145, 0.6994, 0.7193, 0.6105, 0.6824, 0.6204, 0.6329, 0.6579, 0.5809, 0.6204, 0.57, 0.6358, 0.5717, 0.6204, 0.6329, 0.57, 0.7092, 0.5335, 0.7416, 0.4791, 0.7499, 0.4192, 0.6874, 0.4086, 0.6576, 0.3998, 0.6257, 0.4195, 0.587, 0.4483, 0.5722, 0.4965, 0.5777, 0.581, 0.5691, 0.5504, 0.7588, 0.5335, 0.7416, 0.5573, 0.7398, 0.2306, 0.7191, 0.221, 0.7263, 0.203, 0.7186, 0.2284, 0.7335, 0.221, 0.7263, 0.2306, 0.7191, 0.203, 0.7186, 0.221, 0.7263, 0.2284, 0.7335, 0.7597, 0.6953, 0.748, 0.6825, 0.79, 0.6937, 0.79, 0.6937, 0.8016, 0.7209, 0.7529, 0.7145, 0.8177, 0.6869, 0.8081, 0.6984, 0.79, 0.6937, 0.32, 0.6411, 0.2795, 0.6664, 0.2845, 0.65, 0.83, 0.6682, 0.8424, 0.6775, 0.8259, 0.6812, 0.7314, 0.5648, 0.7251, 0.5371, 0.7472, 0.5466, 0.7451, 0.5542, 0.7251, 0.5371, 0.7045, 0.5288, 0.7718, 0.5173, 0.7599, 0.5354, 0.3998, 0.6257, 0.3588, 0.6263, 0.3729, 0.6171, 0.7456, 0.7452, 0.8016, 0.7209, 0.7577, 0.7487, 0.505, 0.183, 0.4555, 0.1965, 0.4484, 0.1535, 0.4539, 0.108, 0.5019, 0.1129])
me_cube_004.use_remesh_preserve_volume = False
me_cube_004.use_remesh_preserve_attributes = False
me_cube_004.use_mirror_vertex_groups = False
me_cube_004.update()

# ---- objects
ob_roca_005 = bpy.data.objects.new('Roca.005', me_cube_006)
ob_roca_004 = bpy.data.objects.new('Roca.004', me_cube_005)
ob_roca_003 = bpy.data.objects.new('Roca.003', me_cube_003)
ob_roca_002 = bpy.data.objects.new('Roca.002', me_cube_002)
ob_roca_001 = bpy.data.objects.new('Roca.001', me_cube_001)
ob_roca = bpy.data.objects.new('Roca', me_cube_004)

# ---- transforms, parenting, visibility, modifiers, constraints
ob_roca_005.location = (-0.08822, 0.03623, 0.05686)
ob_roca_005.rotation_euler = (0.4296, -0.5365, -1.773)
ob_roca_005.scale = (0.09088, 0.06409, 0.04693)
ob_roca_005.lineart.crease_threshold = 0.0
ob_roca_004.location = (0.02428, -0.01514, 0.005609)
ob_roca_004.rotation_euler = (-2.764, 0.005838, 0.07632)
ob_roca_004.scale = (0.005779, -0.006716, -0.005432)
ob_roca_004.lineart.crease_threshold = 0.0
ob_roca_003.location = (0.02818, 0.0002581, 0.007558)
ob_roca_003.rotation_euler = (-2.764, 0.005838, 0.07632)
ob_roca_003.scale = (0.009294, -0.0108, -0.008736)
ob_roca_003.lineart.crease_threshold = 0.0
ob_roca_002.location = (0.02933, 0.028, 0.02814)
ob_roca_002.rotation_euler = (-0.6309, -0.4328, -0.3275)
ob_roca_002.scale = (0.02544, -0.02956, -0.02391)
ob_roca_002.lineart.crease_threshold = 0.0
ob_roca_001.location = (-0.02163, 0.05465, 0.02057)
ob_roca_001.rotation_euler = (-0.6309, -0.4328, -0.3275)
ob_roca_001.scale = (0.03942, 0.02796, 0.02306)
ob_roca_001.lineart.crease_threshold = 0.0
ob_roca.location = (-0.01694, -0.01107, 0.03036)
ob_roca.rotation_euler = (-0.6309, -0.4328, -0.3275)
ob_roca.scale = (0.04538, 0.04538, 0.04538)
ob_roca.lineart.crease_threshold = 0.0

# ---- collection membership
col_collection_1.objects.link(ob_roca_005)
col_collection_1.objects.link(ob_roca_004)
col_collection_1.objects.link(ob_roca_003)
col_collection_1.objects.link(ob_roca_002)
col_collection_1.objects.link(ob_roca_001)
col_collection_1.objects.link(ob_roca)

# ---- scene / render settings (as saved in the file)
scene.frame_start = 1; scene.frame_end = 250; scene.frame_set(1)
scene.render.engine = 'BLENDER_EEVEE_NEXT'
scene.render.resolution_percentage = 50
scene.render.dither_intensity = 0.0
scene.cycles.use_denoising = False
scene.cycles.samples = 128
scene.cycles.sampling_pattern = 'TABULATED_SOBOL'
scene.cycles.use_adaptive_sampling = False
scene.cycles.use_light_tree = False
scene.cycles.blur_glossy = 0.0
scene.cycles.sample_clamp_indirect = 0.0
scene.view_settings.view_transform = 'Standard'
bpy.context.view_layer.update()

# ---- added for rendering (the .blend has no active camera and no usable light): camera, sun
cam_auto = bpy.data.cameras.new('AutoCamera')
cam_auto.lens = 50.0
cam_auto.sensor_width = 36.0
cam_auto.clip_end = 1000.0
ob_auto_camera = bpy.data.objects.new('AutoCamera', cam_auto)
scene.collection.objects.link(ob_auto_camera)
ob_auto_camera.location = (0.291682, -0.391242, 0.332558)
ob_auto_camera.rotation_euler = (1.09748, -7.21219e-08, 0.694738)
scene.camera = ob_auto_camera
light_auto_sun = bpy.data.lights.new('AutoSun', 'SUN')
light_auto_sun.energy = 3.0
light_auto_sun.angle = 0.0523599
ob_auto_sun = bpy.data.objects.new('AutoSun', light_auto_sun)
scene.collection.objects.link(ob_auto_sun)
ob_auto_sun.rotation_euler = (0.872665, 0.174533, 0.523599)
bpy.context.view_layer.update()
